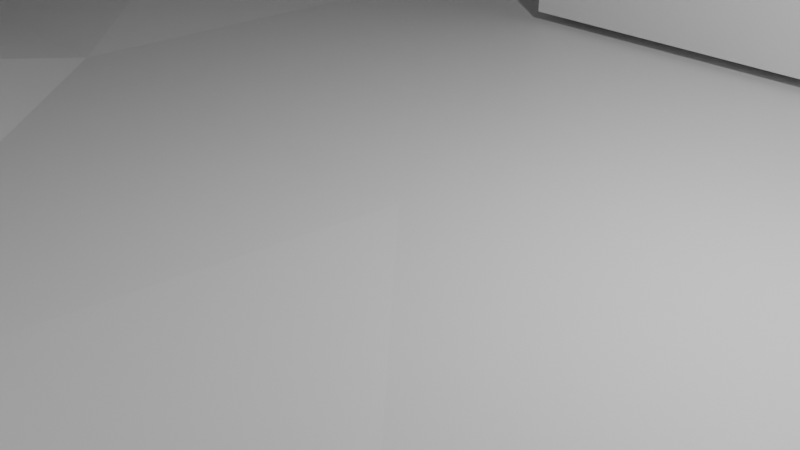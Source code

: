 # Source: castle.blend  (saved by Blender 3.5.10; exported with 4.5.12 LTS)
import bpy
from mathutils import Matrix  # noqa: F401  (used for matrix-valued properties, if any)

bpy.ops.wm.read_factory_settings(use_empty=True)
scene = bpy.context.scene
scene.name = 'Scene'

# ---- collections
col_collection = bpy.data.collections.new('Collection'); scene.collection.children.link(col_collection)

# ---- materials (node trees are filled in below, after node groups)
mat_material = bpy.data.materials.new('Material')
mat_material.alpha_threshold = 0.0
mat_material.use_transparent_shadow = False
mat_material.roughness = 0.5
mat_material.line_color = (0.0, 0.0, 0.0, 1.0)
mat_material_002 = bpy.data.materials.new('Material.002')
mat_material_002.alpha_threshold = 0.0
mat_material_002.use_transparent_shadow = False
mat_material_002.roughness = 0.5
mat_material_002.line_color = (0.0, 0.0, 0.0, 1.0)

# ---- material node trees
mat_material.use_nodes = True; mat_material.node_tree.nodes.clear()
_N = mat_material.node_tree.nodes; _L = mat_material.node_tree.links
n0 = _N.new('ShaderNodeOutputMaterial'); n0.name = 'Material Output'; n0.location = (300, 300)
n1 = _N.new('ShaderNodeBsdfPrincipled'); n1.name = 'Principled BSDF'; n1.location = (10, 300)
n1.distribution = 'GGX'
n1.subsurface_method = 'RANDOM_WALK_SKIN'
n1.inputs[3].default_value = 1.45
n1.inputs[27].default_value = (0.0, 0.0, 0.0, 1.0)
n1.inputs[28].default_value = 1.0
_L.new(n1.outputs[0], n0.inputs[0])
n0.is_active_output = True
mat_material_002.use_nodes = True; mat_material_002.node_tree.nodes.clear()
_N = mat_material_002.node_tree.nodes; _L = mat_material_002.node_tree.links
n0 = _N.new('ShaderNodeOutputMaterial'); n0.name = 'Material Output'; n0.location = (300, 300)
n1 = _N.new('ShaderNodeBsdfPrincipled'); n1.name = 'Principled BSDF'; n1.location = (10, 300)
n1.distribution = 'GGX'
n1.subsurface_method = 'RANDOM_WALK_SKIN'
n1.inputs[3].default_value = 1.45
n1.inputs[27].default_value = (0.0, 0.0, 0.0, 1.0)
n1.inputs[28].default_value = 1.0
_L.new(n1.outputs[0], n0.inputs[0])
n0.is_active_output = True

# ---- world
world_world = bpy.data.worlds.new('World'); scene.world = world_world
world_world.use_nodes = True; world_world.node_tree.nodes.clear()
_N = world_world.node_tree.nodes; _L = world_world.node_tree.links
n0 = _N.new('ShaderNodeOutputWorld'); n0.name = 'World Output'; n0.location = (300, 300)
n1 = _N.new('ShaderNodeBackground'); n1.name = 'Background'; n1.location = (10, 300)
n1.inputs[0].default_value = (0.05088, 0.05088, 0.05088, 1.0)
_L.new(n1.outputs[0], n0.inputs[0])
n0.is_active_output = True
world_world.color = (0.05088, 0.05088, 0.05088)
world_world.use_sun_shadow = False
world_world.sun_shadow_jitter_overblur = 0.0

# ---- cameras
cam_camera = bpy.data.cameras.new('Camera')
cam_camera.clip_end = 100.0
cam_camera.ortho_scale = 7.314

# ---- lights
light_light = bpy.data.lights.new('Light', 'POINT')
light_light.transmission_factor = 0.0
light_light.energy = 1000.0
light_light.shadow_soft_size = 0.1
light_light.shadow_maximum_resolution = 0.006
light_light.use_absolute_resolution = True

# ---- meshes
me_cube = bpy.data.meshes.new('Cube')
me_cube.from_pydata([(1.0, 1.0, 1.0), (1.0, 1.0, -1.0), (1.0, -1.0, 1.0), (1.0, -1.0, -1.0), (-1.0, 1.0, 1.0), (-1.0, 1.0, -1.0), (-1.0, -1.0, 1.0), (-1.0, -1.0, -1.0), (-1.0, -0.5769, 0.1927), (-1.0, -0.5769, -1.0), (-1.0, 0.5769, 0.1927), (-1.0, 0.5769, -1.0), (1.0, -0.5769, -1.0), (1.0, 0.5769, -1.0), (1.0, 0.5769, 0.1927), (1.0, -0.5769, 0.1927), (-1.0, -0.5767, 0.1927), (-1.0, 0.408, 0.5858), (-1.0, 0.533, 0.4066), (-1.0, 0.5769, 0.1953), (-1.0, 0.5767, 0.1927), (-1.0, 0.5659, 0.3031), (-1.0, 0.4797, 0.5021), (-1.0, -0.5769, 0.1953), (-1.0, -0.5659, 0.3031), (-1.0, -0.408, 0.5858), (-1.0, -0.4797, 0.5021), (-1.0, -0.533, 0.4066), (-1.0, -0.3205, 0.6544), (-1.0, -0.2208, 0.7054), (-1.0, 0.0, 0.7475), (-1.0, -0.1126, 0.7369), (-1.0, 0.3205, 0.6544), (-1.0, 0.2208, 0.7054), (-1.0, 0.1126, 0.7369), (1.0, -0.5767, 0.1927), (1.0, -0.5769, 0.1953), (1.0, -0.5659, 0.3031), (1.0, -0.533, 0.4066), (1.0, -0.4797, 0.5021), (1.0, 0.5767, 0.1927), (1.0, -0.408, 0.5858), (1.0, -0.3205, 0.6544), (1.0, -0.2208, 0.7054), (1.0, -0.1126, 0.7369), (1.0, 0.0, 0.7475), (1.0, 0.2208, 0.7054), (1.0, 0.1126, 0.7369), (1.0, 0.4797, 0.5021), (1.0, 0.408, 0.5858), (1.0, 0.5659, 0.3031), (1.0, 0.5769, 0.1953), (1.0, 0.533, 0.4066), (1.0, 0.3205, 0.6544)], [], [(0, 4, 6, 2), (3, 2, 6, 7), (16, 8, 9, 7, 6, 4, 5, 11, 10, 20, 19, 21, 18, 22, 17, 32, 33, 34, 30, 31, 29, 28, 25, 26, 27, 24, 23), (3, 7, 9, 12), (11, 5, 1, 13), (40, 14, 13, 1, 0, 2, 3, 12, 15, 35, 36, 37, 38, 39, 41, 42, 43, 44, 45, 47, 46, 53, 49, 48, 52, 50, 51), (5, 4, 0, 1), (20, 10, 14, 40), (15, 8, 16, 35), (12, 9, 8, 15), (10, 11, 13, 14), (40, 51, 19, 20), (23, 36, 35, 16), (24, 37, 36, 23), (27, 38, 37, 24), (26, 39, 38, 27), (25, 41, 39, 26), (28, 42, 41, 25), (29, 43, 42, 28), (31, 44, 43, 29), (30, 45, 44, 31), (34, 47, 45, 30), (33, 46, 47, 34), (32, 53, 46, 33), (17, 49, 53, 32), (17, 22, 48, 49), (22, 18, 52, 48), (18, 21, 50, 52), (21, 19, 51, 50)])
_uv = me_cube.uv_layers.new(name='UVMap')
_uv.uv.foreach_set('vector', [0.625, 0.5, 0.875, 0.5, 0.875, 0.75, 0.625, 0.75, 0.375, 0.75, 0.625, 0.75, 0.625, 1.0, 0.375, 1.0, 0.5241, 0.05292, 0.5241, 0.05288, 0.375, 0.05288, 0.375, 0.0, 0.625, 0.0, 0.625, 0.25, 0.375, 0.25, 0.375, 0.1971, 0.5241, 0.1971, 0.5241, 0.1971, 0.5244, 0.1971, 0.5379, 0.1957, 0.5508, 0.1916, 0.5628, 0.185, 0.5732, 0.176, 0.5818, 0.1651, 0.5882, 0.1526, 0.5921, 0.1391, 0.5934, 0.125, 0.5921, 0.1109, 0.5882, 0.0974, 0.5818, 0.08493, 0.5732, 0.07401, 0.5628, 0.06504, 0.5508, 0.05837, 0.5379, 0.05427, 0.5244, 0.05288, 0.375, 0.75, 0.125, 0.75, 0.125, 0.6971, 0.375, 0.6971, 0.125, 0.5529, 0.125, 0.5, 0.375, 0.5, 0.375, 0.5529, 0.5241, 0.5529, 0.5241, 0.5529, 0.375, 0.5529, 0.375, 0.5, 0.625, 0.5, 0.625, 0.75, 0.375, 0.75, 0.375, 0.6971, 0.5241, 0.6971, 0.5241, 0.6971, 0.5244, 0.6971, 0.5379, 0.6957, 0.5508, 0.6916, 0.5628, 0.685, 0.5732, 0.676, 0.5818, 0.6651, 0.5882, 0.6526, 0.5921, 0.6391, 0.5934, 0.625, 0.5921, 0.6109, 0.5882, 0.5974, 0.5818, 0.5849, 0.5732, 0.574, 0.5628, 0.565, 0.5508, 0.5584, 0.5379, 0.5543, 0.5244, 0.5529, 0.375, 0.25, 0.625, 0.25, 0.625, 0.5, 0.375, 0.5, 0.8183, 0.5001, 0.8183, 0.5, 0.6817, 0.5, 0.6817, 0.5001, 0.6817, 0.75, 0.8183, 0.75, 0.8183, 0.7499, 0.6817, 0.7499, 0.3757, 0.8067, 0.3757, 0.9433, 0.625, 0.9433, 0.625, 0.8067, 0.625, 0.3067, 0.3757, 0.3067, 0.3757, 0.4433, 0.625, 0.4433, 0.9992, 0.8866, 1.0, 0.8866, 1.0, 0.6134, 0.9992, 0.6134, 0.5, 0.6134, 0.5, 0.8866, 0.5008, 0.8866, 0.5008, 0.6134, 0.4688, 0.6134, 0.4688, 0.8866, 0.5, 0.8866, 0.5, 0.6134, 0.4375, 0.6134, 0.4375, 0.8866, 0.4688, 0.8866, 0.4688, 0.6134, 0.4062, 0.6134, 0.4062, 0.8866, 0.4375, 0.8866, 0.4375, 0.6134, 0.375, 0.6134, 0.375, 0.8866, 0.4062, 0.8866, 0.4062, 0.6134, 0.3438, 0.6134, 0.3438, 0.8866, 0.375, 0.8866, 0.375, 0.6134, 0.3125, 0.6134, 0.3125, 0.8866, 0.3438, 0.8866, 0.3438, 0.6134, 0.2812, 0.6134, 0.2812, 0.8866, 0.3125, 0.8866, 0.3125, 0.6134, 0.25, 0.6134, 0.25, 0.8866, 0.2812, 0.8866, 0.2812, 0.6134, 0.2188, 0.6134, 0.2188, 0.8866, 0.25, 0.8866, 0.25, 0.6134, 0.1875, 0.6134, 0.1875, 0.8866, 0.2188, 0.8866, 0.2188, 0.6134, 0.1562, 0.6134, 0.1562, 0.8866, 0.1875, 0.8866, 0.1875, 0.6134, 0.125, 0.6134, 0.125, 0.8866, 0.1562, 0.8866, 0.1562, 0.6134, 0.125, 0.6134, 0.09375, 0.6134, 0.09375, 0.8866, 0.125, 0.8866, 0.09375, 0.6134, 0.0625, 0.6134, 0.0625, 0.8866, 0.09375, 0.8866, 0.0625, 0.6134, 0.03125, 0.6134, 0.03125, 0.8866, 0.0625, 0.8866, 0.03125, 0.6134, 0.0, 0.6134, 0.0, 0.8866, 0.03125, 0.8866])
me_cube.materials.append(mat_material)
me_cube.use_mirror_vertex_groups = False
me_cube.update()
me_cube_003 = bpy.data.meshes.new('Cube.003')
me_cube_003.from_pydata([(1.0, 1.0, 0.7009), (1.0, 1.0, -1.465), (1.0, -1.0, 1.0), (1.0, -1.0, -1.0), (-1.0, 1.0, 1.0), (-1.0, 1.0, -1.0), (-1.0, -1.0, 1.0), (-1.0, -1.0, -1.0), (-1.0, 0.875, -1.0), (-1.0, 0.75, -1.0), (-1.0, 0.625, -1.022), (-1.0, 0.5, -1.066), (-1.0, 0.375, -1.066), (-1.0, 0.25, -1.022), (-1.0, 0.125, -1.0), (-1.0, 0.0, -1.0), (-1.0, -0.125, -1.0), (-1.0, -0.25, -1.0), (-1.0, -0.375, -1.0), (-1.0, -0.5, -1.0), (-1.0, -0.625, -1.0), (-1.0, -0.75, -1.0), (-1.0, -0.875, -1.0), (1.0, 0.875, 0.5658), (1.0, 0.75, 0.5658), (1.0, 0.625, 0.7009), (1.0, 0.5, 0.9491), (1.0, 0.375, 1.0), (1.0, 0.25, 1.0), (1.0, 0.125, 1.0), (1.0, 0.0, 1.0), (1.0, -0.125, 1.0), (1.0, -0.25, 1.0), (1.0, -0.375, 1.0), (1.0, -0.5, 0.9994), (1.0, -0.625, 0.98), (1.0, -0.75, 0.98), (1.0, -0.875, 0.9994), (-1.0, -0.875, 1.0), (-1.0, -0.75, 1.0), (-1.0, -0.625, 1.0), (-1.0, -0.5, 1.0), (-1.0, -0.375, 1.0), (-1.0, -0.25, 1.0), (-1.0, -0.125, 1.0), (-1.0, 0.0, 1.0), (-1.0, 0.125, 1.0), (-1.0, 0.25, 0.9995), (-1.0, 0.375, 0.9837), (-1.0, 0.5, 0.9837), (-1.0, 0.625, 0.9995), (-1.0, 0.75, 1.0), (-1.0, 0.875, 1.0), (1.0, -0.875, -1.027), (1.0, -0.75, -1.081), (1.0, -0.625, -1.081), (1.0, -0.5, -1.027), (1.0, -0.375, -1.0), (1.0, -0.25, -1.0), (1.0, -0.125, -1.0), (1.0, 0.0, -1.0), (1.0, 0.125, -1.0), (1.0, 0.25, -1.0), (1.0, 0.375, -1.0), (1.0, 0.5, -1.124), (1.0, 0.625, -1.465), (1.0, 0.75, -1.636), (1.0, 0.875, -1.636), (0.875, 1.0, -2.087), (0.75, 1.0, -2.381), (0.625, 1.0, -2.381), (0.5, 1.0, -2.087), (0.375, 1.0, -1.465), (0.25, 1.0, -1.021), (0.125, 1.0, -1.0), (0.0, 1.0, -1.0), (-0.125, 1.0, -1.0), (-0.25, 1.0, -1.0), (-0.375, 1.0, -1.0), (-0.5, 1.0, -1.0), (-0.625, 1.0, -1.0), (-0.75, 1.0, -1.0), (-0.875, 1.0, -1.0), (0.875, -1.0, 0.9321), (0.75, -1.0, 0.6011), (0.625, -1.0, 0.4211), (0.5, -1.0, 0.4211), (0.375, -1.0, 0.6011), (0.25, -1.0, 0.9321), (0.125, -1.0, 1.0), (0.0, -1.0, 1.0), (-0.125, -1.0, 1.0), (-0.25, -1.0, 1.0), (-0.375, -1.0, 1.0), (-0.5, -1.0, 1.0), (-0.625, -1.0, 1.0), (-0.75, -1.0, 1.0), (-0.875, -1.0, 1.0), (-0.875, -1.0, -1.0), (-0.75, -1.0, -1.0), (-0.625, -1.0, -1.0), (-0.5, -1.0, -1.0), (-0.375, -1.0, -1.0), (-0.25, -1.0, -1.0), (-0.125, -1.0, -1.0), (0.0, -1.0, -1.0), (0.125, -1.0, -1.0), (0.25, -1.0, -1.165), (0.375, -1.0, -1.62), (0.5, -1.0, -1.849), (0.625, -1.0, -1.849), (0.75, -1.0, -1.62), (0.875, -1.0, -1.165), (-0.875, 1.0, 1.0), (-0.75, 1.0, 1.0), (-0.625, 1.0, 1.0), (-0.5, 1.0, 1.0), (-0.375, 1.0, 1.0), (-0.25, 1.0, 1.0), (-0.125, 1.0, 1.0), (0.0, 1.0, 1.0), (0.125, 1.0, 1.0), (0.25, 1.0, 0.9996), (0.375, 1.0, 0.7009), (0.5, 1.0, 0.2026), (0.625, 1.0, -0.03398), (0.75, 1.0, -0.03398), (0.875, 1.0, 0.2026), (0.875, 0.875, -2.381), (0.75, 0.875, -2.751), (0.625, 0.875, -2.751), (0.5, 0.875, -2.381), (0.375, 0.875, -1.636), (0.25, 0.875, -1.061), (0.125, 0.875, -1.0), (0.0, 0.875, -1.0), (-0.125, 0.875, -1.0), (-0.25, 0.875, -1.0), (-0.375, 0.875, -1.022), (-0.5, 0.875, -1.066), (-0.625, 0.875, -1.066), (-0.75, 0.875, -1.022), (-0.875, 0.875, -1.0), (0.875, 0.75, -2.381), (0.75, 0.75, -2.751), (0.625, 0.75, -2.751), (0.5, 0.75, -2.381), (0.375, 0.75, -1.636), (0.25, 0.75, -1.061), (0.125, 0.75, -1.0), (0.0, 0.75, -1.0), (-0.125, 0.75, -1.0), (-0.25, 0.75, -1.134), (-0.375, 0.75, -1.504), (-0.5, 0.75, -1.689), (-0.625, 0.75, -1.689), (-0.75, 0.75, -1.504), (-0.875, 0.75, -1.134), (0.875, 0.625, -2.087), (0.75, 0.625, -2.381), (0.625, 0.625, -2.381), (0.5, 0.625, -2.087), (0.375, 0.625, -1.465), (0.25, 0.625, -1.021), (0.125, 0.625, -1.0), (0.0, 0.625, -1.0), (-0.125, 0.625, -1.022), (-0.25, 0.625, -1.504), (-0.375, 0.625, -2.178), (-0.5, 0.625, -2.497), (-0.625, 0.625, -2.497), (-0.75, 0.625, -2.178), (-0.875, 0.625, -1.504), (0.875, 0.5, -1.465), (0.75, 0.5, -1.636), (0.625, 0.5, -1.636), (0.5, 0.5, -1.465), (0.375, 0.5, -1.124), (0.25, 0.5, -1.0), (0.125, 0.5, -1.0), (0.0, 0.5, -1.0), (-0.125, 0.5, -1.066), (-0.25, 0.5, -1.689), (-0.375, 0.5, -2.497), (-0.5, 0.5, -2.897), (-0.625, 0.5, -2.897), (-0.75, 0.5, -2.497), (-0.875, 0.5, -1.689), (0.875, 0.375, -1.021), (0.75, 0.375, -1.061), (0.625, 0.375, -1.061), (0.5, 0.375, -1.021), (0.375, 0.375, -1.0), (0.25, 0.375, -1.0), (0.125, 0.375, -1.0), (0.0, 0.375, -1.0), (-0.125, 0.375, -1.066), (-0.25, 0.375, -1.689), (-0.375, 0.375, -2.497), (-0.5, 0.375, -2.897), (-0.625, 0.375, -2.897), (-0.75, 0.375, -2.497), (-0.875, 0.375, -1.689), (0.875, 0.25, -1.0), (0.75, 0.25, -1.0), (0.625, 0.25, -1.0), (0.5, 0.25, -1.0), (0.375, 0.25, -1.0), (0.25, 0.25, -1.0), (0.125, 0.25, -1.0), (0.0, 0.25, -1.0), (-0.125, 0.25, -1.022), (-0.25, 0.25, -1.504), (-0.375, 0.25, -2.178), (-0.5, 0.25, -2.497), (-0.625, 0.25, -2.497), (-0.75, 0.25, -2.178), (-0.875, 0.25, -1.504), (0.875, 0.125, -1.0), (0.75, 0.125, -1.0), (0.625, 0.125, -1.0), (0.5, 0.125, -1.0), (0.375, 0.125, -1.0), (0.25, 0.125, -1.0), (0.125, 0.125, -1.0), (0.0, 0.125, -1.0), (-0.125, 0.125, -1.0), (-0.25, 0.125, -1.134), (-0.375, 0.125, -1.504), (-0.5, 0.125, -1.689), (-0.625, 0.125, -1.689), (-0.75, 0.125, -1.504), (-0.875, 0.125, -1.134), (0.875, 0.0, -1.0), (0.75, 0.0, -1.0), (0.625, 0.0, -1.0), (0.5, 0.0, -1.0), (0.375, 0.0, -1.0), (0.25, 0.0, -1.0), (0.125, 0.0, -1.0), (0.0, 0.0, -1.0), (-0.125, 0.0, -1.017), (-0.25, 0.0, -1.051), (-0.375, 0.0, -1.073), (-0.5, 0.0, -1.083), (-0.625, 0.0, -1.066), (-0.75, 0.0, -1.022), (-0.875, 0.0, -1.0), (0.875, -0.125, -1.0), (0.75, -0.125, -1.0), (0.625, -0.125, -1.0), (0.5, -0.125, -1.0), (0.375, -0.125, -1.0), (0.25, -0.125, -1.0), (0.125, -0.125, -1.0), (0.0, -0.125, -1.103), (-0.125, -0.125, -1.388), (-0.25, -0.125, -1.53), (-0.375, -0.125, -1.53), (-0.5, -0.125, -1.388), (-0.625, -0.125, -1.103), (-0.75, -0.125, -1.0), (-0.875, -0.125, -1.0), (0.875, -0.25, -1.0), (0.75, -0.25, -1.027), (0.625, -0.25, -1.081), (0.5, -0.25, -1.081), (0.375, -0.25, -1.027), (0.25, -0.25, -1.0), (0.125, -0.25, -1.017), (0.0, -0.25, -1.388), (-0.125, -0.25, -1.906), (-0.25, -0.25, -2.151), (-0.375, -0.25, -2.151), (-0.5, -0.25, -1.906), (-0.625, -0.25, -1.388), (-0.75, -0.25, -1.017), (-0.875, -0.25, -1.0), (0.875, -0.375, -1.165), (0.75, -0.375, -1.62), (0.625, -0.375, -1.849), (0.5, -0.375, -1.849), (0.375, -0.375, -1.62), (0.25, -0.375, -1.165), (0.125, -0.375, -1.051), (0.0, -0.375, -1.53), (-0.125, -0.375, -2.151), (-0.25, -0.375, -2.459), (-0.375, -0.375, -2.459), (-0.5, -0.375, -2.151), (-0.625, -0.375, -1.53), (-0.75, -0.375, -1.051), (-0.875, -0.375, -1.0), (0.875, -0.5, -1.62), (0.75, -0.5, -2.45), (0.625, -0.5, -2.842), (0.5, -0.5, -2.842), (0.375, -0.5, -2.45), (0.25, -0.5, -1.62), (0.125, -0.5, -1.078), (0.0, -0.5, -1.53), (-0.125, -0.5, -2.151), (-0.25, -0.5, -2.459), (-0.375, -0.5, -2.459), (-0.5, -0.5, -2.151), (-0.625, -0.5, -1.53), (-0.75, -0.5, -1.051), (-0.875, -0.5, -1.0), (0.875, -0.625, -1.849), (0.75, -0.625, -2.842), (0.625, -0.625, -3.334), (0.5, -0.625, -3.334), (0.375, -0.625, -2.842), (0.25, -0.625, -1.849), (0.125, -0.625, -1.098), (0.0, -0.625, -1.388), (-0.125, -0.625, -1.906), (-0.25, -0.625, -2.151), (-0.375, -0.625, -2.151), (-0.5, -0.625, -1.906), (-0.625, -0.625, -1.388), (-0.75, -0.625, -1.017), (-0.875, -0.625, -1.0), (0.875, -0.75, -1.849), (0.75, -0.75, -2.842), (0.625, -0.75, -3.334), (0.5, -0.75, -3.334), (0.375, -0.75, -2.842), (0.25, -0.75, -1.849), (0.125, -0.75, -1.081), (0.0, -0.75, -1.103), (-0.125, -0.75, -1.388), (-0.25, -0.75, -1.53), (-0.375, -0.75, -1.53), (-0.5, -0.75, -1.388), (-0.625, -0.75, -1.103), (-0.75, -0.75, -1.0), (-0.875, -0.75, -1.0), (0.875, -0.875, -1.62), (0.75, -0.875, -2.45), (0.625, -0.875, -2.842), (0.5, -0.875, -2.842), (0.375, -0.875, -2.45), (0.25, -0.875, -1.62), (0.125, -0.875, -1.027), (0.0, -0.875, -1.0), (-0.125, -0.875, -1.017), (-0.25, -0.875, -1.051), (-0.375, -0.875, -1.051), (-0.5, -0.875, -1.017), (-0.625, -0.875, -1.0), (-0.75, -0.875, -1.0), (-0.875, -0.875, -1.0), (-0.875, 0.875, 1.0), (-0.75, 0.875, 0.9995), (-0.625, 0.875, 0.9837), (-0.5, 0.875, 0.9837), (-0.375, 0.875, 0.9995), (-0.25, 0.875, 1.0), (-0.125, 0.875, 1.0), (0.0, 0.875, 1.0), (0.125, 0.875, 1.0), (0.25, 0.875, 0.985), (0.375, 0.875, 0.5658), (0.5, 0.875, -0.03398), (0.625, 0.875, -0.3171), (0.75, 0.875, -0.3171), (0.875, 0.875, -0.03398), (-0.875, 0.75, 0.9448), (-0.75, 0.75, 0.6759), (-0.625, 0.75, 0.5297), (-0.5, 0.75, 0.5297), (-0.375, 0.75, 0.6759), (-0.25, 0.75, 0.9448), (-0.125, 0.75, 1.0), (0.0, 0.75, 1.0), (0.125, 0.75, 1.0), (0.25, 0.75, 0.985), (0.375, 0.75, 0.5658), (0.5, 0.75, -0.03398), (0.625, 0.75, -0.3171), (0.75, 0.75, -0.3171), (0.875, 0.75, -0.03398), (-0.875, 0.625, 0.6759), (-0.75, 0.625, 0.1362), (-0.625, 0.625, -0.1201), (-0.5, 0.625, -0.1201), (-0.375, 0.625, 0.1362), (-0.25, 0.625, 0.6759), (-0.125, 0.625, 0.9995), (0.0, 0.625, 1.0), (0.125, 0.625, 1.0), (0.25, 0.625, 0.9996), (0.375, 0.625, 0.7009), (0.5, 0.625, 0.2026), (0.625, 0.625, -0.03398), (0.75, 0.625, -0.03398), (0.875, 0.625, 0.2026), (-0.875, 0.5, 0.5297), (-0.75, 0.5, -0.1201), (-0.625, 0.5, -0.4269), (-0.5, 0.5, -0.4269), (-0.375, 0.5, -0.1201), (-0.25, 0.5, 0.5297), (-0.125, 0.5, 0.9837), (0.0, 0.5, 1.0), (0.125, 0.5, 1.0), (0.25, 0.5, 1.0), (0.375, 0.5, 0.9491), (0.5, 0.5, 0.7009), (0.625, 0.5, 0.5658), (0.75, 0.5, 0.5658), (0.875, 0.5, 0.7009), (-0.875, 0.375, 0.5297), (-0.75, 0.375, -0.1201), (-0.625, 0.375, -0.4269), (-0.5, 0.375, -0.4269), (-0.375, 0.375, -0.1201), (-0.25, 0.375, 0.5297), (-0.125, 0.375, 0.9837), (0.0, 0.375, 1.0), (0.125, 0.375, 1.0), (0.25, 0.375, 1.0), (0.375, 0.375, 1.0), (0.5, 0.375, 0.9996), (0.625, 0.375, 0.985), (0.75, 0.375, 0.985), (0.875, 0.375, 0.9996), (-0.875, 0.25, 0.6759), (-0.75, 0.25, 0.1362), (-0.625, 0.25, -0.1201), (-0.5, 0.25, -0.1201), (-0.375, 0.25, 0.1362), (-0.25, 0.25, 0.6759), (-0.125, 0.25, 0.9995), (0.0, 0.25, 1.0), (0.125, 0.25, 1.0), (0.25, 0.25, 1.0), (0.375, 0.25, 1.0), (0.5, 0.25, 1.0), (0.625, 0.25, 1.0), (0.75, 0.25, 1.0), (0.875, 0.25, 1.0), (-0.875, 0.125, 0.9448), (-0.75, 0.125, 0.6759), (-0.625, 0.125, 0.5297), (-0.5, 0.125, 0.5297), (-0.375, 0.125, 0.6759), (-0.25, 0.125, 0.9448), (-0.125, 0.125, 1.0), (0.0, 0.125, 1.0), (0.125, 0.125, 1.0), (0.25, 0.125, 1.0), (0.375, 0.125, 1.0), (0.5, 0.125, 1.0), (0.625, 0.125, 1.0), (0.75, 0.125, 1.0), (0.875, 0.125, 1.0), (-0.875, 0.0, 1.0), (-0.75, 0.0, 0.9995), (-0.625, 0.0, 0.9837), (-0.5, 0.0, 0.9833), (-0.375, 0.0, 0.987), (-0.25, 0.0, 0.9875), (-0.125, 0.0, 0.9996), (0.0, 0.0, 1.0), (0.125, 0.0, 1.0), (0.25, 0.0, 1.0), (0.375, 0.0, 1.0), (0.5, 0.0, 1.0), (0.625, 0.0, 1.0), (0.75, 0.0, 1.0), (0.875, 0.0, 1.0), (-0.875, -0.125, 1.0), (-0.75, -0.125, 1.0), (-0.625, -0.125, 0.9575), (-0.5, -0.125, 0.7507), (-0.375, -0.125, 0.6382), (-0.25, -0.125, 0.6382), (-0.125, -0.125, 0.7507), (0.0, -0.125, 0.9575), (0.125, -0.125, 1.0), (0.25, -0.125, 1.0), (0.375, -0.125, 1.0), (0.5, -0.125, 1.0), (0.625, -0.125, 1.0), (0.75, -0.125, 1.0), (0.875, -0.125, 1.0), (-0.875, -0.25, 1.0), (-0.75, -0.25, 0.9996), (-0.625, -0.25, 0.7507), (-0.5, -0.25, 0.3355), (-0.375, -0.25, 0.1384), (-0.25, -0.25, 0.1384), (-0.125, -0.25, 0.3355), (0.0, -0.25, 0.7507), (0.125, -0.25, 0.9996), (0.25, -0.25, 1.0), (0.375, -0.25, 0.9994), (0.5, -0.25, 0.98), (0.625, -0.25, 0.98), (0.75, -0.25, 0.9994), (0.875, -0.25, 1.0), (-0.875, -0.375, 1.0), (-0.75, -0.375, 0.9875), (-0.625, -0.375, 0.6382), (-0.5, -0.375, 0.1384), (-0.375, -0.375, -0.09758), (-0.25, -0.375, -0.09758), (-0.125, -0.375, 0.1384), (0.0, -0.375, 0.6382), (0.125, -0.375, 0.9875), (0.25, -0.375, 0.9321), (0.375, -0.375, 0.6011), (0.5, -0.375, 0.4211), (0.625, -0.375, 0.4211), (0.75, -0.375, 0.6011), (0.875, -0.375, 0.9321), (-0.875, -0.5, 1.0), (-0.75, -0.5, 0.9875), (-0.625, -0.5, 0.6382), (-0.5, -0.5, 0.1384), (-0.375, -0.5, -0.09758), (-0.25, -0.5, -0.09758), (-0.125, -0.5, 0.1384), (0.0, -0.5, 0.6382), (0.125, -0.5, 0.9869), (0.25, -0.5, 0.6011), (0.375, -0.5, -0.06318), (0.5, -0.5, -0.3786), (0.625, -0.5, -0.3786), (0.75, -0.5, -0.06318), (0.875, -0.5, 0.6011), (-0.875, -0.625, 1.0), (-0.75, -0.625, 0.9996), (-0.625, -0.625, 0.7507), (-0.5, -0.625, 0.3355), (-0.375, -0.625, 0.1384), (-0.25, -0.625, 0.1384), (-0.125, -0.625, 0.3355), (0.0, -0.625, 0.7507), (0.125, -0.625, 0.9795), (0.25, -0.625, 0.4211), (0.375, -0.625, -0.3786), (0.5, -0.625, -0.7561), (0.625, -0.625, -0.7561), (0.75, -0.625, -0.3786), (0.875, -0.625, 0.4211), (-0.875, -0.75, 1.0), (-0.75, -0.75, 1.0), (-0.625, -0.75, 0.9575), (-0.5, -0.75, 0.7507), (-0.375, -0.75, 0.6382), (-0.25, -0.75, 0.6382), (-0.125, -0.75, 0.7507), (0.0, -0.75, 0.9575), (0.125, -0.75, 0.98), (0.25, -0.75, 0.4211), (0.375, -0.75, -0.3786), (0.5, -0.75, -0.7561), (0.625, -0.75, -0.7561), (0.75, -0.75, -0.3786), (0.875, -0.75, 0.4211), (-0.875, -0.875, 1.0), (-0.75, -0.875, 1.0), (-0.625, -0.875, 1.0), (-0.5, -0.875, 0.9996), (-0.375, -0.875, 0.9875), (-0.25, -0.875, 0.9875), (-0.125, -0.875, 0.9996), (0.0, -0.875, 1.0), (0.125, -0.875, 0.9994), (0.25, -0.875, 0.6011), (0.375, -0.875, -0.06318), (0.5, -0.875, -0.3786), (0.625, -0.875, -0.3786), (0.75, -0.875, -0.06318), (0.875, -0.875, 0.6011)], [], [(563, 38, 6, 97), (98, 97, 6, 7), (8, 52, 4, 5), (338, 53, 3, 112), (53, 37, 2, 3), (68, 127, 0, 1), (1, 0, 23, 67), (67, 23, 24, 66), (66, 24, 25, 65), (65, 25, 26, 64), (64, 26, 27, 63), (63, 27, 28, 62), (62, 28, 29, 61), (61, 29, 30, 60), (60, 30, 31, 59), (59, 31, 32, 58), (58, 32, 33, 57), (57, 33, 34, 56), (56, 34, 35, 55), (55, 35, 36, 54), (54, 36, 37, 53), (68, 1, 67, 128), (128, 67, 66, 143), (143, 66, 65, 158), (158, 65, 64, 173), (173, 64, 63, 188), (188, 63, 62, 203), (203, 62, 61, 218), (218, 61, 60, 233), (233, 60, 59, 248), (248, 59, 58, 263), (263, 58, 57, 278), (278, 57, 56, 293), (293, 56, 55, 308), (308, 55, 54, 323), (323, 54, 53, 338), (7, 6, 38, 22), (22, 38, 39, 21), (21, 39, 40, 20), (20, 40, 41, 19), (19, 41, 42, 18), (18, 42, 43, 17), (17, 43, 44, 16), (16, 44, 45, 15), (15, 45, 46, 14), (14, 46, 47, 13), (13, 47, 48, 12), (12, 48, 49, 11), (11, 49, 50, 10), (10, 50, 51, 9), (9, 51, 52, 8), (113, 4, 52, 353), (353, 52, 51, 368), (368, 51, 50, 383), (383, 50, 49, 398), (398, 49, 48, 413), (413, 48, 47, 428), (428, 47, 46, 443), (443, 46, 45, 458), (458, 45, 44, 473), (473, 44, 43, 488), (488, 43, 42, 503), (503, 42, 41, 518), (518, 41, 40, 533), (533, 40, 39, 548), (548, 39, 38, 563), (36, 562, 577, 37), (562, 561, 576, 577), (561, 560, 575, 576), (560, 559, 574, 575), (559, 558, 573, 574), (558, 557, 572, 573), (557, 556, 571, 572), (556, 555, 570, 571), (555, 554, 569, 570), (554, 553, 568, 569), (553, 552, 567, 568), (552, 551, 566, 567), (551, 550, 565, 566), (550, 549, 564, 565), (549, 548, 563, 564), (35, 547, 562, 36), (547, 546, 561, 562), (546, 545, 560, 561), (545, 544, 559, 560), (544, 543, 558, 559), (543, 542, 557, 558), (542, 541, 556, 557), (541, 540, 555, 556), (540, 539, 554, 555), (539, 538, 553, 554), (538, 537, 552, 553), (537, 536, 551, 552), (536, 535, 550, 551), (535, 534, 549, 550), (534, 533, 548, 549), (34, 532, 547, 35), (532, 531, 546, 547), (531, 530, 545, 546), (530, 529, 544, 545), (529, 528, 543, 544), (528, 527, 542, 543), (527, 526, 541, 542), (526, 525, 540, 541), (525, 524, 539, 540), (524, 523, 538, 539), (523, 522, 537, 538), (522, 521, 536, 537), (521, 520, 535, 536), (520, 519, 534, 535), (519, 518, 533, 534), (33, 517, 532, 34), (517, 516, 531, 532), (516, 515, 530, 531), (515, 514, 529, 530), (514, 513, 528, 529), (513, 512, 527, 528), (512, 511, 526, 527), (511, 510, 525, 526), (510, 509, 524, 525), (509, 508, 523, 524), (508, 507, 522, 523), (507, 506, 521, 522), (506, 505, 520, 521), (505, 504, 519, 520), (504, 503, 518, 519), (32, 502, 517, 33), (502, 501, 516, 517), (501, 500, 515, 516), (500, 499, 514, 515), (499, 498, 513, 514), (498, 497, 512, 513), (497, 496, 511, 512), (496, 495, 510, 511), (495, 494, 509, 510), (494, 493, 508, 509), (493, 492, 507, 508), (492, 491, 506, 507), (491, 490, 505, 506), (490, 489, 504, 505), (489, 488, 503, 504), (31, 487, 502, 32), (487, 486, 501, 502), (486, 485, 500, 501), (485, 484, 499, 500), (484, 483, 498, 499), (483, 482, 497, 498), (482, 481, 496, 497), (481, 480, 495, 496), (480, 479, 494, 495), (479, 478, 493, 494), (478, 477, 492, 493), (477, 476, 491, 492), (476, 475, 490, 491), (475, 474, 489, 490), (474, 473, 488, 489), (30, 472, 487, 31), (472, 471, 486, 487), (471, 470, 485, 486), (470, 469, 484, 485), (469, 468, 483, 484), (468, 467, 482, 483), (467, 466, 481, 482), (466, 465, 480, 481), (465, 464, 479, 480), (464, 463, 478, 479), (463, 462, 477, 478), (462, 461, 476, 477), (461, 460, 475, 476), (460, 459, 474, 475), (459, 458, 473, 474), (29, 457, 472, 30), (457, 456, 471, 472), (456, 455, 470, 471), (455, 454, 469, 470), (454, 453, 468, 469), (453, 452, 467, 468), (452, 451, 466, 467), (451, 450, 465, 466), (450, 449, 464, 465), (449, 448, 463, 464), (448, 447, 462, 463), (447, 446, 461, 462), (446, 445, 460, 461), (445, 444, 459, 460), (444, 443, 458, 459), (28, 442, 457, 29), (442, 441, 456, 457), (441, 440, 455, 456), (440, 439, 454, 455), (439, 438, 453, 454), (438, 437, 452, 453), (437, 436, 451, 452), (436, 435, 450, 451), (435, 434, 449, 450), (434, 433, 448, 449), (433, 432, 447, 448), (432, 431, 446, 447), (431, 430, 445, 446), (430, 429, 444, 445), (429, 428, 443, 444), (27, 427, 442, 28), (427, 426, 441, 442), (426, 425, 440, 441), (425, 424, 439, 440), (424, 423, 438, 439), (423, 422, 437, 438), (422, 421, 436, 437), (421, 420, 435, 436), (420, 419, 434, 435), (419, 418, 433, 434), (418, 417, 432, 433), (417, 416, 431, 432), (416, 415, 430, 431), (415, 414, 429, 430), (414, 413, 428, 429), (26, 412, 427, 27), (412, 411, 426, 427), (411, 410, 425, 426), (410, 409, 424, 425), (409, 408, 423, 424), (408, 407, 422, 423), (407, 406, 421, 422), (406, 405, 420, 421), (405, 404, 419, 420), (404, 403, 418, 419), (403, 402, 417, 418), (402, 401, 416, 417), (401, 400, 415, 416), (400, 399, 414, 415), (399, 398, 413, 414), (25, 397, 412, 26), (397, 396, 411, 412), (396, 395, 410, 411), (395, 394, 409, 410), (394, 393, 408, 409), (393, 392, 407, 408), (392, 391, 406, 407), (391, 390, 405, 406), (390, 389, 404, 405), (389, 388, 403, 404), (388, 387, 402, 403), (387, 386, 401, 402), (386, 385, 400, 401), (385, 384, 399, 400), (384, 383, 398, 399), (24, 382, 397, 25), (382, 381, 396, 397), (381, 380, 395, 396), (380, 379, 394, 395), (379, 378, 393, 394), (378, 377, 392, 393), (377, 376, 391, 392), (376, 375, 390, 391), (375, 374, 389, 390), (374, 373, 388, 389), (373, 372, 387, 388), (372, 371, 386, 387), (371, 370, 385, 386), (370, 369, 384, 385), (369, 368, 383, 384), (23, 367, 382, 24), (367, 366, 381, 382), (366, 365, 380, 381), (365, 364, 379, 380), (364, 363, 378, 379), (363, 362, 377, 378), (362, 361, 376, 377), (361, 360, 375, 376), (360, 359, 374, 375), (359, 358, 373, 374), (358, 357, 372, 373), (357, 356, 371, 372), (356, 355, 370, 371), (355, 354, 369, 370), (354, 353, 368, 369), (0, 127, 367, 23), (127, 126, 366, 367), (126, 125, 365, 366), (125, 124, 364, 365), (124, 123, 363, 364), (123, 122, 362, 363), (122, 121, 361, 362), (121, 120, 360, 361), (120, 119, 359, 360), (119, 118, 358, 359), (118, 117, 357, 358), (117, 116, 356, 357), (116, 115, 355, 356), (115, 114, 354, 355), (114, 113, 353, 354), (21, 337, 352, 22), (337, 336, 351, 352), (336, 335, 350, 351), (335, 334, 349, 350), (334, 333, 348, 349), (333, 332, 347, 348), (332, 331, 346, 347), (331, 330, 345, 346), (330, 329, 344, 345), (329, 328, 343, 344), (328, 327, 342, 343), (327, 326, 341, 342), (326, 325, 340, 341), (325, 324, 339, 340), (324, 323, 338, 339), (20, 322, 337, 21), (322, 321, 336, 337), (321, 320, 335, 336), (320, 319, 334, 335), (319, 318, 333, 334), (318, 317, 332, 333), (317, 316, 331, 332), (316, 315, 330, 331), (315, 314, 329, 330), (314, 313, 328, 329), (313, 312, 327, 328), (312, 311, 326, 327), (311, 310, 325, 326), (310, 309, 324, 325), (309, 308, 323, 324), (19, 307, 322, 20), (307, 306, 321, 322), (306, 305, 320, 321), (305, 304, 319, 320), (304, 303, 318, 319), (303, 302, 317, 318), (302, 301, 316, 317), (301, 300, 315, 316), (300, 299, 314, 315), (299, 298, 313, 314), (298, 297, 312, 313), (297, 296, 311, 312), (296, 295, 310, 311), (295, 294, 309, 310), (294, 293, 308, 309), (18, 292, 307, 19), (292, 291, 306, 307), (291, 290, 305, 306), (290, 289, 304, 305), (289, 288, 303, 304), (288, 287, 302, 303), (287, 286, 301, 302), (286, 285, 300, 301), (285, 284, 299, 300), (284, 283, 298, 299), (283, 282, 297, 298), (282, 281, 296, 297), (281, 280, 295, 296), (280, 279, 294, 295), (279, 278, 293, 294), (17, 277, 292, 18), (277, 276, 291, 292), (276, 275, 290, 291), (275, 274, 289, 290), (274, 273, 288, 289), (273, 272, 287, 288), (272, 271, 286, 287), (271, 270, 285, 286), (270, 269, 284, 285), (269, 268, 283, 284), (268, 267, 282, 283), (267, 266, 281, 282), (266, 265, 280, 281), (265, 264, 279, 280), (264, 263, 278, 279), (16, 262, 277, 17), (262, 261, 276, 277), (261, 260, 275, 276), (260, 259, 274, 275), (259, 258, 273, 274), (258, 257, 272, 273), (257, 256, 271, 272), (256, 255, 270, 271), (255, 254, 269, 270), (254, 253, 268, 269), (253, 252, 267, 268), (252, 251, 266, 267), (251, 250, 265, 266), (250, 249, 264, 265), (249, 248, 263, 264), (15, 247, 262, 16), (247, 246, 261, 262), (246, 245, 260, 261), (245, 244, 259, 260), (244, 243, 258, 259), (243, 242, 257, 258), (242, 241, 256, 257), (241, 240, 255, 256), (240, 239, 254, 255), (239, 238, 253, 254), (238, 237, 252, 253), (237, 236, 251, 252), (236, 235, 250, 251), (235, 234, 249, 250), (234, 233, 248, 249), (14, 232, 247, 15), (232, 231, 246, 247), (231, 230, 245, 246), (230, 229, 244, 245), (229, 228, 243, 244), (228, 227, 242, 243), (227, 226, 241, 242), (226, 225, 240, 241), (225, 224, 239, 240), (224, 223, 238, 239), (223, 222, 237, 238), (222, 221, 236, 237), (221, 220, 235, 236), (220, 219, 234, 235), (219, 218, 233, 234), (13, 217, 232, 14), (217, 216, 231, 232), (216, 215, 230, 231), (215, 214, 229, 230), (214, 213, 228, 229), (213, 212, 227, 228), (212, 211, 226, 227), (211, 210, 225, 226), (210, 209, 224, 225), (209, 208, 223, 224), (208, 207, 222, 223), (207, 206, 221, 222), (206, 205, 220, 221), (205, 204, 219, 220), (204, 203, 218, 219), (12, 202, 217, 13), (202, 201, 216, 217), (201, 200, 215, 216), (200, 199, 214, 215), (199, 198, 213, 214), (198, 197, 212, 213), (197, 196, 211, 212), (196, 195, 210, 211), (195, 194, 209, 210), (194, 193, 208, 209), (193, 192, 207, 208), (192, 191, 206, 207), (191, 190, 205, 206), (190, 189, 204, 205), (189, 188, 203, 204), (11, 187, 202, 12), (187, 186, 201, 202), (186, 185, 200, 201), (185, 184, 199, 200), (184, 183, 198, 199), (183, 182, 197, 198), (182, 181, 196, 197), (181, 180, 195, 196), (180, 179, 194, 195), (179, 178, 193, 194), (178, 177, 192, 193), (177, 176, 191, 192), (176, 175, 190, 191), (175, 174, 189, 190), (174, 173, 188, 189), (10, 172, 187, 11), (172, 171, 186, 187), (171, 170, 185, 186), (170, 169, 184, 185), (169, 168, 183, 184), (168, 167, 182, 183), (167, 166, 181, 182), (166, 165, 180, 181), (165, 164, 179, 180), (164, 163, 178, 179), (163, 162, 177, 178), (162, 161, 176, 177), (161, 160, 175, 176), (160, 159, 174, 175), (159, 158, 173, 174), (9, 157, 172, 10), (157, 156, 171, 172), (156, 155, 170, 171), (155, 154, 169, 170), (154, 153, 168, 169), (153, 152, 167, 168), (152, 151, 166, 167), (151, 150, 165, 166), (150, 149, 164, 165), (149, 148, 163, 164), (148, 147, 162, 163), (147, 146, 161, 162), (146, 145, 160, 161), (145, 144, 159, 160), (144, 143, 158, 159), (8, 142, 157, 9), (142, 141, 156, 157), (141, 140, 155, 156), (140, 139, 154, 155), (139, 138, 153, 154), (138, 137, 152, 153), (137, 136, 151, 152), (136, 135, 150, 151), (135, 134, 149, 150), (134, 133, 148, 149), (133, 132, 147, 148), (132, 131, 146, 147), (131, 130, 145, 146), (130, 129, 144, 145), (129, 128, 143, 144), (5, 82, 142, 8), (82, 81, 141, 142), (81, 80, 140, 141), (80, 79, 139, 140), (79, 78, 138, 139), (78, 77, 137, 138), (77, 76, 136, 137), (76, 75, 135, 136), (75, 74, 134, 135), (74, 73, 133, 134), (73, 72, 132, 133), (72, 71, 131, 132), (71, 70, 130, 131), (70, 69, 129, 130), (69, 68, 128, 129), (5, 4, 113, 82), (82, 113, 114, 81), (81, 114, 115, 80), (80, 115, 116, 79), (79, 116, 117, 78), (78, 117, 118, 77), (77, 118, 119, 76), (76, 119, 120, 75), (75, 120, 121, 74), (74, 121, 122, 73), (73, 122, 123, 72), (72, 123, 124, 71), (71, 124, 125, 70), (70, 125, 126, 69), (69, 126, 127, 68), (22, 352, 98, 7), (352, 351, 99, 98), (351, 350, 100, 99), (350, 349, 101, 100), (349, 348, 102, 101), (348, 347, 103, 102), (347, 346, 104, 103), (346, 345, 105, 104), (345, 344, 106, 105), (344, 343, 107, 106), (343, 342, 108, 107), (342, 341, 109, 108), (341, 340, 110, 109), (340, 339, 111, 110), (339, 338, 112, 111), (3, 2, 83, 112), (112, 83, 84, 111), (111, 84, 85, 110), (110, 85, 86, 109), (109, 86, 87, 108), (108, 87, 88, 107), (107, 88, 89, 106), (106, 89, 90, 105), (105, 90, 91, 104), (104, 91, 92, 103), (103, 92, 93, 102), (102, 93, 94, 101), (101, 94, 95, 100), (100, 95, 96, 99), (99, 96, 97, 98), (37, 577, 83, 2), (577, 576, 84, 83), (576, 575, 85, 84), (575, 574, 86, 85), (574, 573, 87, 86), (573, 572, 88, 87), (572, 571, 89, 88), (571, 570, 90, 89), (570, 569, 91, 90), (569, 568, 92, 91), (568, 567, 93, 92), (567, 566, 94, 93), (566, 565, 95, 94), (565, 564, 96, 95), (564, 563, 97, 96)])
_uv = me_cube_003.uv_layers.new(name='UVMap')
_uv.uv.foreach_set('vector', [0.8594, 0.7344, 0.875, 0.7344, 0.875, 0.75, 0.8594, 0.75, 0.375, 0.9844, 0.625, 0.9844, 0.625, 1.0, 0.375, 1.0, 0.375, 0.2344, 0.625, 0.2344, 0.625, 0.25, 0.375, 0.25, 0.3594, 0.7344, 0.375, 0.7344, 0.375, 0.75, 0.3594, 0.75, 0.375, 0.7344, 0.625, 0.7344, 0.625, 0.75, 0.375, 0.75, 0.375, 0.4844, 0.625, 0.4844, 0.625, 0.5, 0.375, 0.5, 0.375, 0.5, 0.625, 0.5, 0.625, 0.5156, 0.375, 0.5156, 0.375, 0.5156, 0.625, 0.5156, 0.625, 0.5312, 0.375, 0.5312, 0.375, 0.5312, 0.625, 0.5312, 0.625, 0.5469, 0.375, 0.5469, 0.375, 0.5469, 0.625, 0.5469, 0.625, 0.5625, 0.375, 0.5625, 0.375, 0.5625, 0.625, 0.5625, 0.625, 0.5781, 0.375, 0.5781, 0.375, 0.5781, 0.625, 0.5781, 0.625, 0.5938, 0.375, 0.5938, 0.375, 0.5938, 0.625, 0.5938, 0.625, 0.6094, 0.375, 0.6094, 0.375, 0.6094, 0.625, 0.6094, 0.625, 0.625, 0.375, 0.625, 0.375, 0.625, 0.625, 0.625, 0.625, 0.6406, 0.375, 0.6406, 0.375, 0.6406, 0.625, 0.6406, 0.625, 0.6562, 0.375, 0.6563, 0.375, 0.6563, 0.625, 0.6562, 0.625, 0.6719, 0.375, 0.6719, 0.375, 0.6719, 0.625, 0.6719, 0.625, 0.6875, 0.375, 0.6875, 0.375, 0.6875, 0.625, 0.6875, 0.625, 0.7031, 0.375, 0.7031, 0.375, 0.7031, 0.625, 0.7031, 0.625, 0.7188, 0.375, 0.7188, 0.375, 0.7188, 0.625, 0.7188, 0.625, 0.7344, 0.375, 0.7344, 0.3594, 0.5, 0.375, 0.5, 0.375, 0.5156, 0.3594, 0.5156, 0.3594, 0.5156, 0.375, 0.5156, 0.375, 0.5312, 0.3594, 0.5312, 0.3594, 0.5312, 0.375, 0.5312, 0.375, 0.5469, 0.3594, 0.5469, 0.3594, 0.5469, 0.375, 0.5469, 0.375, 0.5625, 0.3594, 0.5625, 0.3594, 0.5625, 0.375, 0.5625, 0.375, 0.5781, 0.3594, 0.5781, 0.3594, 0.5781, 0.375, 0.5781, 0.375, 0.5938, 0.3594, 0.5938, 0.3594, 0.5938, 0.375, 0.5938, 0.375, 0.6094, 0.3594, 0.6094, 0.3594, 0.6094, 0.375, 0.6094, 0.375, 0.625, 0.3594, 0.625, 0.3594, 0.625, 0.375, 0.625, 0.375, 0.6406, 0.3594, 0.6406, 0.3594, 0.6406, 0.375, 0.6406, 0.375, 0.6563, 0.3594, 0.6563, 0.3594, 0.6563, 0.375, 0.6563, 0.375, 0.6719, 0.3594, 0.6719, 0.3594, 0.6719, 0.375, 0.6719, 0.375, 0.6875, 0.3594, 0.6875, 0.3594, 0.6875, 0.375, 0.6875, 0.375, 0.7031, 0.3594, 0.7031, 0.3594, 0.7031, 0.375, 0.7031, 0.375, 0.7188, 0.3594, 0.7188, 0.3594, 0.7188, 0.375, 0.7188, 0.375, 0.7344, 0.3594, 0.7344, 0.375, 0.0, 0.625, 0.0, 0.625, 0.01562, 0.375, 0.01562, 0.375, 0.01562, 0.625, 0.01562, 0.625, 0.03125, 0.375, 0.03125, 0.375, 0.03125, 0.625, 0.03125, 0.625, 0.04688, 0.375, 0.04688, 0.375, 0.04688, 0.625, 0.04688, 0.625, 0.0625, 0.375, 0.0625, 0.375, 0.0625, 0.625, 0.0625, 0.625, 0.07812, 0.375, 0.07812, 0.375, 0.07812, 0.625, 0.07812, 0.625, 0.09375, 0.375, 0.09375, 0.375, 0.09375, 0.625, 0.09375, 0.625, 0.1094, 0.375, 0.1094, 0.375, 0.1094, 0.625, 0.1094, 0.625, 0.125, 0.375, 0.125, 0.375, 0.125, 0.625, 0.125, 0.625, 0.1406, 0.375, 0.1406, 0.375, 0.1406, 0.625, 0.1406, 0.625, 0.1562, 0.375, 0.1562, 0.375, 0.1562, 0.625, 0.1562, 0.625, 0.1719, 0.375, 0.1719, 0.375, 0.1719, 0.625, 0.1719, 0.625, 0.1875, 0.375, 0.1875, 0.375, 0.1875, 0.625, 0.1875, 0.625, 0.2031, 0.375, 0.2031, 0.375, 0.2031, 0.625, 0.2031, 0.625, 0.2188, 0.375, 0.2188, 0.375, 0.2188, 0.625, 0.2188, 0.625, 0.2344, 0.375, 0.2344, 0.8594, 0.5, 0.875, 0.5, 0.875, 0.5156, 0.8594, 0.5156, 0.8594, 0.5156, 0.875, 0.5156, 0.875, 0.5312, 0.8594, 0.5312, 0.8594, 0.5312, 0.875, 0.5312, 0.875, 0.5469, 0.8594, 0.5469, 0.8594, 0.5469, 0.875, 0.5469, 0.875, 0.5625, 0.8594, 0.5625, 0.8594, 0.5625, 0.875, 0.5625, 0.875, 0.5781, 0.8594, 0.5781, 0.8594, 0.5781, 0.875, 0.5781, 0.875, 0.5938, 0.8594, 0.5938, 0.8594, 0.5938, 0.875, 0.5938, 0.875, 0.6094, 0.8594, 0.6094, 0.8594, 0.6094, 0.875, 0.6094, 0.875, 0.625, 0.8594, 0.625, 0.8594, 0.625, 0.875, 0.625, 0.875, 0.6406, 0.8594, 0.6406, 0.8594, 0.6406, 0.875, 0.6406, 0.875, 0.6563, 0.8594, 0.6563, 0.8594, 0.6563, 0.875, 0.6563, 0.875, 0.6719, 0.8594, 0.6719, 0.8594, 0.6719, 0.875, 0.6719, 0.875, 0.6875, 0.8594, 0.6875, 0.8594, 0.6875, 0.875, 0.6875, 0.875, 0.7031, 0.8594, 0.7031, 0.8594, 0.7031, 0.875, 0.7031, 0.875, 0.7188, 0.8594, 0.7188, 0.8594, 0.7188, 0.875, 0.7188, 0.875, 0.7344, 0.8594, 0.7344, 0.625, 0.7188, 0.6406, 0.7188, 0.6406, 0.7344, 0.625, 0.7344, 0.6406, 0.7188, 0.6562, 0.7188, 0.6562, 0.7344, 0.6406, 0.7344, 0.6562, 0.7188, 0.6719, 0.7188, 0.6719, 0.7344, 0.6562, 0.7344, 0.6719, 0.7188, 0.6875, 0.7188, 0.6875, 0.7344, 0.6719, 0.7344, 0.6875, 0.7188, 0.7031, 0.7188, 0.7031, 0.7344, 0.6875, 0.7344, 0.7031, 0.7188, 0.7188, 0.7188, 0.7188, 0.7344, 0.7031, 0.7344, 0.7188, 0.7188, 0.7344, 0.7187, 0.7344, 0.7344, 0.7188, 0.7344, 0.7344, 0.7187, 0.75, 0.7187, 0.75, 0.7344, 0.7344, 0.7344, 0.75, 0.7187, 0.7656, 0.7187, 0.7656, 0.7344, 0.75, 0.7344, 0.7656, 0.7187, 0.7812, 0.7188, 0.7812, 0.7344, 0.7656, 0.7344, 0.7812, 0.7188, 0.7969, 0.7188, 0.7969, 0.7344, 0.7812, 0.7344, 0.7969, 0.7188, 0.8125, 0.7188, 0.8125, 0.7344, 0.7969, 0.7344, 0.8125, 0.7188, 0.8281, 0.7188, 0.8281, 0.7344, 0.8125, 0.7344, 0.8281, 0.7188, 0.8438, 0.7188, 0.8438, 0.7344, 0.8281, 0.7344, 0.8438, 0.7188, 0.8594, 0.7188, 0.8594, 0.7344, 0.8438, 0.7344, 0.625, 0.7031, 0.6406, 0.7031, 0.6406, 0.7188, 0.625, 0.7188, 0.6406, 0.7031, 0.6562, 0.7031, 0.6562, 0.7188, 0.6406, 0.7188, 0.6562, 0.7031, 0.6719, 0.7031, 0.6719, 0.7188, 0.6562, 0.7188, 0.6719, 0.7031, 0.6875, 0.7031, 0.6875, 0.7188, 0.6719, 0.7188, 0.6875, 0.7031, 0.7031, 0.7031, 0.7031, 0.7188, 0.6875, 0.7188, 0.7031, 0.7031, 0.7188, 0.7031, 0.7188, 0.7188, 0.7031, 0.7188, 0.7188, 0.7031, 0.7344, 0.7031, 0.7344, 0.7187, 0.7188, 0.7188, 0.7344, 0.7031, 0.75, 0.7031, 0.75, 0.7187, 0.7344, 0.7187, 0.75, 0.7031, 0.7656, 0.7031, 0.7656, 0.7187, 0.75, 0.7187, 0.7656, 0.7031, 0.7812, 0.7031, 0.7812, 0.7188, 0.7656, 0.7187, 0.7812, 0.7031, 0.7969, 0.7031, 0.7969, 0.7188, 0.7812, 0.7188, 0.7969, 0.7031, 0.8125, 0.7031, 0.8125, 0.7188, 0.7969, 0.7188, 0.8125, 0.7031, 0.8281, 0.7031, 0.8281, 0.7188, 0.8125, 0.7188, 0.8281, 0.7031, 0.8438, 0.7031, 0.8438, 0.7188, 0.8281, 0.7188, 0.8438, 0.7031, 0.8594, 0.7031, 0.8594, 0.7188, 0.8438, 0.7188, 0.625, 0.6875, 0.6406, 0.6875, 0.6406, 0.7031, 0.625, 0.7031, 0.6406, 0.6875, 0.6562, 0.6875, 0.6562, 0.7031, 0.6406, 0.7031, 0.6562, 0.6875, 0.6719, 0.6875, 0.6719, 0.7031, 0.6562, 0.7031, 0.6719, 0.6875, 0.6875, 0.6875, 0.6875, 0.7031, 0.6719, 0.7031, 0.6875, 0.6875, 0.7031, 0.6875, 0.7031, 0.7031, 0.6875, 0.7031, 0.7031, 0.6875, 0.7188, 0.6875, 0.7188, 0.7031, 0.7031, 0.7031, 0.7188, 0.6875, 0.7344, 0.6875, 0.7344, 0.7031, 0.7188, 0.7031, 0.7344, 0.6875, 0.75, 0.6875, 0.75, 0.7031, 0.7344, 0.7031, 0.75, 0.6875, 0.7656, 0.6875, 0.7656, 0.7031, 0.75, 0.7031, 0.7656, 0.6875, 0.7812, 0.6875, 0.7812, 0.7031, 0.7656, 0.7031, 0.7812, 0.6875, 0.7969, 0.6875, 0.7969, 0.7031, 0.7812, 0.7031, 0.7969, 0.6875, 0.8125, 0.6875, 0.8125, 0.7031, 0.7969, 0.7031, 0.8125, 0.6875, 0.8281, 0.6875, 0.8281, 0.7031, 0.8125, 0.7031, 0.8281, 0.6875, 0.8438, 0.6875, 0.8438, 0.7031, 0.8281, 0.7031, 0.8438, 0.6875, 0.8594, 0.6875, 0.8594, 0.7031, 0.8438, 0.7031, 0.625, 0.6719, 0.6406, 0.6719, 0.6406, 0.6875, 0.625, 0.6875, 0.6406, 0.6719, 0.6563, 0.6719, 0.6562, 0.6875, 0.6406, 0.6875, 0.6563, 0.6719, 0.6719, 0.6719, 0.6719, 0.6875, 0.6562, 0.6875, 0.6719, 0.6719, 0.6875, 0.6719, 0.6875, 0.6875, 0.6719, 0.6875, 0.6875, 0.6719, 0.7031, 0.6719, 0.7031, 0.6875, 0.6875, 0.6875, 0.7031, 0.6719, 0.7188, 0.6719, 0.7188, 0.6875, 0.7031, 0.6875, 0.7188, 0.6719, 0.7344, 0.6719, 0.7344, 0.6875, 0.7188, 0.6875, 0.7344, 0.6719, 0.75, 0.6719, 0.75, 0.6875, 0.7344, 0.6875, 0.75, 0.6719, 0.7656, 0.6719, 0.7656, 0.6875, 0.75, 0.6875, 0.7656, 0.6719, 0.7813, 0.6719, 0.7812, 0.6875, 0.7656, 0.6875, 0.7813, 0.6719, 0.7969, 0.6719, 0.7969, 0.6875, 0.7812, 0.6875, 0.7969, 0.6719, 0.8125, 0.6719, 0.8125, 0.6875, 0.7969, 0.6875, 0.8125, 0.6719, 0.8281, 0.6719, 0.8281, 0.6875, 0.8125, 0.6875, 0.8281, 0.6719, 0.8438, 0.6719, 0.8438, 0.6875, 0.8281, 0.6875, 0.8438, 0.6719, 0.8594, 0.6719, 0.8594, 0.6875, 0.8438, 0.6875, 0.625, 0.6562, 0.6406, 0.6562, 0.6406, 0.6719, 0.625, 0.6719, 0.6406, 0.6562, 0.6562, 0.6562, 0.6563, 0.6719, 0.6406, 0.6719, 0.6562, 0.6562, 0.6719, 0.6563, 0.6719, 0.6719, 0.6563, 0.6719, 0.6719, 0.6563, 0.6875, 0.6563, 0.6875, 0.6719, 0.6719, 0.6719, 0.6875, 0.6563, 0.7031, 0.6562, 0.7031, 0.6719, 0.6875, 0.6719, 0.7031, 0.6562, 0.7188, 0.6562, 0.7188, 0.6719, 0.7031, 0.6719, 0.7188, 0.6562, 0.7344, 0.6562, 0.7344, 0.6719, 0.7188, 0.6719, 0.7344, 0.6562, 0.75, 0.6562, 0.75, 0.6719, 0.7344, 0.6719, 0.75, 0.6562, 0.7656, 0.6562, 0.7656, 0.6719, 0.75, 0.6719, 0.7656, 0.6562, 0.7812, 0.6562, 0.7813, 0.6719, 0.7656, 0.6719, 0.7812, 0.6562, 0.7969, 0.6563, 0.7969, 0.6719, 0.7813, 0.6719, 0.7969, 0.6563, 0.8125, 0.6563, 0.8125, 0.6719, 0.7969, 0.6719, 0.8125, 0.6563, 0.8281, 0.6563, 0.8281, 0.6719, 0.8125, 0.6719, 0.8281, 0.6563, 0.8438, 0.6563, 0.8438, 0.6719, 0.8281, 0.6719, 0.8438, 0.6563, 0.8594, 0.6563, 0.8594, 0.6719, 0.8438, 0.6719, 0.625, 0.6406, 0.6406, 0.6406, 0.6406, 0.6562, 0.625, 0.6562, 0.6406, 0.6406, 0.6562, 0.6406, 0.6562, 0.6562, 0.6406, 0.6562, 0.6562, 0.6406, 0.6719, 0.6406, 0.6719, 0.6563, 0.6562, 0.6562, 0.6719, 0.6406, 0.6875, 0.6406, 0.6875, 0.6563, 0.6719, 0.6563, 0.6875, 0.6406, 0.7031, 0.6406, 0.7031, 0.6562, 0.6875, 0.6563, 0.7031, 0.6406, 0.7188, 0.6406, 0.7188, 0.6562, 0.7031, 0.6562, 0.7188, 0.6406, 0.7344, 0.6406, 0.7344, 0.6562, 0.7188, 0.6562, 0.7344, 0.6406, 0.75, 0.6406, 0.75, 0.6562, 0.7344, 0.6562, 0.75, 0.6406, 0.7656, 0.6406, 0.7656, 0.6562, 0.75, 0.6562, 0.7656, 0.6406, 0.7812, 0.6406, 0.7812, 0.6562, 0.7656, 0.6562, 0.7812, 0.6406, 0.7969, 0.6406, 0.7969, 0.6563, 0.7812, 0.6562, 0.7969, 0.6406, 0.8125, 0.6406, 0.8125, 0.6563, 0.7969, 0.6563, 0.8125, 0.6406, 0.8281, 0.6406, 0.8281, 0.6563, 0.8125, 0.6563, 0.8281, 0.6406, 0.8437, 0.6406, 0.8438, 0.6563, 0.8281, 0.6563, 0.8437, 0.6406, 0.8594, 0.6406, 0.8594, 0.6563, 0.8438, 0.6563, 0.625, 0.625, 0.6406, 0.625, 0.6406, 0.6406, 0.625, 0.6406, 0.6406, 0.625, 0.6562, 0.625, 0.6562, 0.6406, 0.6406, 0.6406, 0.6562, 0.625, 0.6719, 0.625, 0.6719, 0.6406, 0.6562, 0.6406, 0.6719, 0.625, 0.6875, 0.625, 0.6875, 0.6406, 0.6719, 0.6406, 0.6875, 0.625, 0.7031, 0.625, 0.7031, 0.6406, 0.6875, 0.6406, 0.7031, 0.625, 0.7188, 0.625, 0.7188, 0.6406, 0.7031, 0.6406, 0.7188, 0.625, 0.7344, 0.625, 0.7344, 0.6406, 0.7188, 0.6406, 0.7344, 0.625, 0.75, 0.625, 0.75, 0.6406, 0.7344, 0.6406, 0.75, 0.625, 0.7656, 0.625, 0.7656, 0.6406, 0.75, 0.6406, 0.7656, 0.625, 0.7812, 0.625, 0.7812, 0.6406, 0.7656, 0.6406, 0.7812, 0.625, 0.7969, 0.625, 0.7969, 0.6406, 0.7812, 0.6406, 0.7969, 0.625, 0.8125, 0.625, 0.8125, 0.6406, 0.7969, 0.6406, 0.8125, 0.625, 0.8281, 0.625, 0.8281, 0.6406, 0.8125, 0.6406, 0.8281, 0.625, 0.8437, 0.625, 0.8437, 0.6406, 0.8281, 0.6406, 0.8437, 0.625, 0.8594, 0.625, 0.8594, 0.6406, 0.8437, 0.6406, 0.625, 0.6094, 0.6406, 0.6094, 0.6406, 0.625, 0.625, 0.625, 0.6406, 0.6094, 0.6562, 0.6094, 0.6562, 0.625, 0.6406, 0.625, 0.6562, 0.6094, 0.6719, 0.6094, 0.6719, 0.625, 0.6562, 0.625, 0.6719, 0.6094, 0.6875, 0.6094, 0.6875, 0.625, 0.6719, 0.625, 0.6875, 0.6094, 0.7031, 0.6094, 0.7031, 0.625, 0.6875, 0.625, 0.7031, 0.6094, 0.7188, 0.6094, 0.7188, 0.625, 0.7031, 0.625, 0.7188, 0.6094, 0.7344, 0.6094, 0.7344, 0.625, 0.7188, 0.625, 0.7344, 0.6094, 0.75, 0.6094, 0.75, 0.625, 0.7344, 0.625, 0.75, 0.6094, 0.7656, 0.6094, 0.7656, 0.625, 0.75, 0.625, 0.7656, 0.6094, 0.7812, 0.6094, 0.7812, 0.625, 0.7656, 0.625, 0.7812, 0.6094, 0.7969, 0.6094, 0.7969, 0.625, 0.7812, 0.625, 0.7969, 0.6094, 0.8125, 0.6094, 0.8125, 0.625, 0.7969, 0.625, 0.8125, 0.6094, 0.8281, 0.6094, 0.8281, 0.625, 0.8125, 0.625, 0.8281, 0.6094, 0.8437, 0.6094, 0.8437, 0.625, 0.8281, 0.625, 0.8437, 0.6094, 0.8594, 0.6094, 0.8594, 0.625, 0.8437, 0.625, 0.625, 0.5938, 0.6406, 0.5938, 0.6406, 0.6094, 0.625, 0.6094, 0.6406, 0.5938, 0.6562, 0.5938, 0.6562, 0.6094, 0.6406, 0.6094, 0.6562, 0.5938, 0.6719, 0.5938, 0.6719, 0.6094, 0.6562, 0.6094, 0.6719, 0.5938, 0.6875, 0.5938, 0.6875, 0.6094, 0.6719, 0.6094, 0.6875, 0.5938, 0.7031, 0.5938, 0.7031, 0.6094, 0.6875, 0.6094, 0.7031, 0.5938, 0.7188, 0.5938, 0.7188, 0.6094, 0.7031, 0.6094, 0.7188, 0.5938, 0.7344, 0.5938, 0.7344, 0.6094, 0.7188, 0.6094, 0.7344, 0.5938, 0.75, 0.5938, 0.75, 0.6094, 0.7344, 0.6094, 0.75, 0.5938, 0.7656, 0.5938, 0.7656, 0.6094, 0.75, 0.6094, 0.7656, 0.5938, 0.7812, 0.5938, 0.7812, 0.6094, 0.7656, 0.6094, 0.7812, 0.5938, 0.7969, 0.5938, 0.7969, 0.6094, 0.7812, 0.6094, 0.7969, 0.5938, 0.8125, 0.5938, 0.8125, 0.6094, 0.7969, 0.6094, 0.8125, 0.5938, 0.8281, 0.5938, 0.8281, 0.6094, 0.8125, 0.6094, 0.8281, 0.5938, 0.8437, 0.5938, 0.8437, 0.6094, 0.8281, 0.6094, 0.8437, 0.5938, 0.8594, 0.5938, 0.8594, 0.6094, 0.8437, 0.6094, 0.625, 0.5781, 0.6406, 0.5781, 0.6406, 0.5938, 0.625, 0.5938, 0.6406, 0.5781, 0.6562, 0.5781, 0.6562, 0.5938, 0.6406, 0.5938, 0.6562, 0.5781, 0.6719, 0.5781, 0.6719, 0.5938, 0.6562, 0.5938, 0.6719, 0.5781, 0.6875, 0.5781, 0.6875, 0.5938, 0.6719, 0.5938, 0.6875, 0.5781, 0.7031, 0.5781, 0.7031, 0.5938, 0.6875, 0.5938, 0.7031, 0.5781, 0.7188, 0.5781, 0.7188, 0.5938, 0.7031, 0.5938, 0.7188, 0.5781, 0.7344, 0.5781, 0.7344, 0.5938, 0.7188, 0.5938, 0.7344, 0.5781, 0.75, 0.5781, 0.75, 0.5938, 0.7344, 0.5938, 0.75, 0.5781, 0.7656, 0.5781, 0.7656, 0.5938, 0.75, 0.5938, 0.7656, 0.5781, 0.7812, 0.5781, 0.7812, 0.5938, 0.7656, 0.5938, 0.7812, 0.5781, 0.7969, 0.5781, 0.7969, 0.5938, 0.7812, 0.5938, 0.7969, 0.5781, 0.8125, 0.5781, 0.8125, 0.5938, 0.7969, 0.5938, 0.8125, 0.5781, 0.8281, 0.5781, 0.8281, 0.5938, 0.8125, 0.5938, 0.8281, 0.5781, 0.8438, 0.5781, 0.8437, 0.5938, 0.8281, 0.5938, 0.8438, 0.5781, 0.8594, 0.5781, 0.8594, 0.5938, 0.8437, 0.5938, 0.625, 0.5625, 0.6406, 0.5625, 0.6406, 0.5781, 0.625, 0.5781, 0.6406, 0.5625, 0.6562, 0.5625, 0.6562, 0.5781, 0.6406, 0.5781, 0.6562, 0.5625, 0.6719, 0.5625, 0.6719, 0.5781, 0.6562, 0.5781, 0.6719, 0.5625, 0.6875, 0.5625, 0.6875, 0.5781, 0.6719, 0.5781, 0.6875, 0.5625, 0.7031, 0.5625, 0.7031, 0.5781, 0.6875, 0.5781, 0.7031, 0.5625, 0.7188, 0.5625, 0.7188, 0.5781, 0.7031, 0.5781, 0.7188, 0.5625, 0.7344, 0.5625, 0.7344, 0.5781, 0.7188, 0.5781, 0.7344, 0.5625, 0.75, 0.5625, 0.75, 0.5781, 0.7344, 0.5781, 0.75, 0.5625, 0.7656, 0.5625, 0.7656, 0.5781, 0.75, 0.5781, 0.7656, 0.5625, 0.7812, 0.5625, 0.7812, 0.5781, 0.7656, 0.5781, 0.7812, 0.5625, 0.7969, 0.5625, 0.7969, 0.5781, 0.7812, 0.5781, 0.7969, 0.5625, 0.8125, 0.5625, 0.8125, 0.5781, 0.7969, 0.5781, 0.8125, 0.5625, 0.8281, 0.5625, 0.8281, 0.5781, 0.8125, 0.5781, 0.8281, 0.5625, 0.8438, 0.5625, 0.8438, 0.5781, 0.8281, 0.5781, 0.8438, 0.5625, 0.8594, 0.5625, 0.8594, 0.5781, 0.8438, 0.5781, 0.625, 0.5469, 0.6406, 0.5469, 0.6406, 0.5625, 0.625, 0.5625, 0.6406, 0.5469, 0.6562, 0.5469, 0.6562, 0.5625, 0.6406, 0.5625, 0.6562, 0.5469, 0.6719, 0.5469, 0.6719, 0.5625, 0.6562, 0.5625, 0.6719, 0.5469, 0.6875, 0.5469, 0.6875, 0.5625, 0.6719, 0.5625, 0.6875, 0.5469, 0.7031, 0.5469, 0.7031, 0.5625, 0.6875, 0.5625, 0.7031, 0.5469, 0.7188, 0.5469, 0.7188, 0.5625, 0.7031, 0.5625, 0.7188, 0.5469, 0.7344, 0.5469, 0.7344, 0.5625, 0.7188, 0.5625, 0.7344, 0.5469, 0.75, 0.5469, 0.75, 0.5625, 0.7344, 0.5625, 0.75, 0.5469, 0.7656, 0.5469, 0.7656, 0.5625, 0.75, 0.5625, 0.7656, 0.5469, 0.7812, 0.5469, 0.7812, 0.5625, 0.7656, 0.5625, 0.7812, 0.5469, 0.7969, 0.5469, 0.7969, 0.5625, 0.7812, 0.5625, 0.7969, 0.5469, 0.8125, 0.5469, 0.8125, 0.5625, 0.7969, 0.5625, 0.8125, 0.5469, 0.8281, 0.5469, 0.8281, 0.5625, 0.8125, 0.5625, 0.8281, 0.5469, 0.8438, 0.5469, 0.8438, 0.5625, 0.8281, 0.5625, 0.8438, 0.5469, 0.8594, 0.5469, 0.8594, 0.5625, 0.8438, 0.5625, 0.625, 0.5312, 0.6406, 0.5312, 0.6406, 0.5469, 0.625, 0.5469, 0.6406, 0.5312, 0.6562, 0.5312, 0.6562, 0.5469, 0.6406, 0.5469, 0.6562, 0.5312, 0.6719, 0.5312, 0.6719, 0.5469, 0.6562, 0.5469, 0.6719, 0.5312, 0.6875, 0.5312, 0.6875, 0.5469, 0.6719, 0.5469, 0.6875, 0.5312, 0.7031, 0.5312, 0.7031, 0.5469, 0.6875, 0.5469, 0.7031, 0.5312, 0.7188, 0.5312, 0.7188, 0.5469, 0.7031, 0.5469, 0.7188, 0.5312, 0.7344, 0.5312, 0.7344, 0.5469, 0.7188, 0.5469, 0.7344, 0.5312, 0.75, 0.5312, 0.75, 0.5469, 0.7344, 0.5469, 0.75, 0.5312, 0.7656, 0.5312, 0.7656, 0.5469, 0.75, 0.5469, 0.7656, 0.5312, 0.7812, 0.5312, 0.7812, 0.5469, 0.7656, 0.5469, 0.7812, 0.5312, 0.7969, 0.5312, 0.7969, 0.5469, 0.7812, 0.5469, 0.7969, 0.5312, 0.8125, 0.5312, 0.8125, 0.5469, 0.7969, 0.5469, 0.8125, 0.5312, 0.8281, 0.5312, 0.8281, 0.5469, 0.8125, 0.5469, 0.8281, 0.5312, 0.8438, 0.5312, 0.8438, 0.5469, 0.8281, 0.5469, 0.8438, 0.5312, 0.8594, 0.5312, 0.8594, 0.5469, 0.8438, 0.5469, 0.625, 0.5156, 0.6406, 0.5156, 0.6406, 0.5312, 0.625, 0.5312, 0.6406, 0.5156, 0.6562, 0.5156, 0.6562, 0.5312, 0.6406, 0.5312, 0.6562, 0.5156, 0.6719, 0.5156, 0.6719, 0.5312, 0.6562, 0.5312, 0.6719, 0.5156, 0.6875, 0.5156, 0.6875, 0.5312, 0.6719, 0.5312, 0.6875, 0.5156, 0.7031, 0.5156, 0.7031, 0.5312, 0.6875, 0.5312, 0.7031, 0.5156, 0.7188, 0.5156, 0.7188, 0.5312, 0.7031, 0.5312, 0.7188, 0.5156, 0.7344, 0.5156, 0.7344, 0.5312, 0.7188, 0.5312, 0.7344, 0.5156, 0.75, 0.5156, 0.75, 0.5312, 0.7344, 0.5312, 0.75, 0.5156, 0.7656, 0.5156, 0.7656, 0.5312, 0.75, 0.5312, 0.7656, 0.5156, 0.7812, 0.5156, 0.7812, 0.5312, 0.7656, 0.5312, 0.7812, 0.5156, 0.7969, 0.5156, 0.7969, 0.5312, 0.7812, 0.5312, 0.7969, 0.5156, 0.8125, 0.5156, 0.8125, 0.5312, 0.7969, 0.5312, 0.8125, 0.5156, 0.8281, 0.5156, 0.8281, 0.5312, 0.8125, 0.5312, 0.8281, 0.5156, 0.8438, 0.5156, 0.8438, 0.5312, 0.8281, 0.5312, 0.8438, 0.5156, 0.8594, 0.5156, 0.8594, 0.5312, 0.8438, 0.5312, 0.625, 0.5, 0.6406, 0.5, 0.6406, 0.5156, 0.625, 0.5156, 0.6406, 0.5, 0.6562, 0.5, 0.6562, 0.5156, 0.6406, 0.5156, 0.6562, 0.5, 0.6719, 0.5, 0.6719, 0.5156, 0.6562, 0.5156, 0.6719, 0.5, 0.6875, 0.5, 0.6875, 0.5156, 0.6719, 0.5156, 0.6875, 0.5, 0.7031, 0.5, 0.7031, 0.5156, 0.6875, 0.5156, 0.7031, 0.5, 0.7188, 0.5, 0.7188, 0.5156, 0.7031, 0.5156, 0.7188, 0.5, 0.7344, 0.5, 0.7344, 0.5156, 0.7188, 0.5156, 0.7344, 0.5, 0.75, 0.5, 0.75, 0.5156, 0.7344, 0.5156, 0.75, 0.5, 0.7656, 0.5, 0.7656, 0.5156, 0.75, 0.5156, 0.7656, 0.5, 0.7812, 0.5, 0.7812, 0.5156, 0.7656, 0.5156, 0.7812, 0.5, 0.7969, 0.5, 0.7969, 0.5156, 0.7812, 0.5156, 0.7969, 0.5, 0.8125, 0.5, 0.8125, 0.5156, 0.7969, 0.5156, 0.8125, 0.5, 0.8281, 0.5, 0.8281, 0.5156, 0.8125, 0.5156, 0.8281, 0.5, 0.8438, 0.5, 0.8438, 0.5156, 0.8281, 0.5156, 0.8438, 0.5, 0.8594, 0.5, 0.8594, 0.5156, 0.8438, 0.5156, 0.125, 0.7188, 0.1406, 0.7188, 0.1406, 0.7344, 0.125, 0.7344, 0.1406, 0.7188, 0.1562, 0.7188, 0.1562, 0.7344, 0.1406, 0.7344, 0.1562, 0.7188, 0.1719, 0.7188, 0.1719, 0.7344, 0.1562, 0.7344, 0.1719, 0.7188, 0.1875, 0.7188, 0.1875, 0.7344, 0.1719, 0.7344, 0.1875, 0.7188, 0.2031, 0.7188, 0.2031, 0.7344, 0.1875, 0.7344, 0.2031, 0.7188, 0.2187, 0.7188, 0.2187, 0.7344, 0.2031, 0.7344, 0.2187, 0.7188, 0.2344, 0.7187, 0.2344, 0.7344, 0.2187, 0.7344, 0.2344, 0.7187, 0.25, 0.7187, 0.25, 0.7344, 0.2344, 0.7344, 0.25, 0.7187, 0.2656, 0.7187, 0.2656, 0.7344, 0.25, 0.7344, 0.2656, 0.7187, 0.2812, 0.7188, 0.2812, 0.7344, 0.2656, 0.7344, 0.2812, 0.7188, 0.2969, 0.7188, 0.2969, 0.7344, 0.2812, 0.7344, 0.2969, 0.7188, 0.3125, 0.7188, 0.3125, 0.7344, 0.2969, 0.7344, 0.3125, 0.7188, 0.3281, 0.7188, 0.3281, 0.7344, 0.3125, 0.7344, 0.3281, 0.7188, 0.3438, 0.7188, 0.3438, 0.7344, 0.3281, 0.7344, 0.3438, 0.7188, 0.3594, 0.7188, 0.3594, 0.7344, 0.3438, 0.7344, 0.125, 0.7031, 0.1406, 0.7031, 0.1406, 0.7188, 0.125, 0.7188, 0.1406, 0.7031, 0.1562, 0.7031, 0.1562, 0.7188, 0.1406, 0.7188, 0.1562, 0.7031, 0.1719, 0.7031, 0.1719, 0.7188, 0.1562, 0.7188, 0.1719, 0.7031, 0.1875, 0.7031, 0.1875, 0.7188, 0.1719, 0.7188, 0.1875, 0.7031, 0.2031, 0.7031, 0.2031, 0.7188, 0.1875, 0.7188, 0.2031, 0.7031, 0.2187, 0.7031, 0.2187, 0.7188, 0.2031, 0.7188, 0.2187, 0.7031, 0.2344, 0.7031, 0.2344, 0.7187, 0.2187, 0.7188, 0.2344, 0.7031, 0.25, 0.7031, 0.25, 0.7187, 0.2344, 0.7187, 0.25, 0.7031, 0.2656, 0.7031, 0.2656, 0.7187, 0.25, 0.7187, 0.2656, 0.7031, 0.2812, 0.7031, 0.2812, 0.7188, 0.2656, 0.7187, 0.2812, 0.7031, 0.2969, 0.7031, 0.2969, 0.7188, 0.2812, 0.7188, 0.2969, 0.7031, 0.3125, 0.7031, 0.3125, 0.7188, 0.2969, 0.7188, 0.3125, 0.7031, 0.3281, 0.7031, 0.3281, 0.7188, 0.3125, 0.7188, 0.3281, 0.7031, 0.3438, 0.7031, 0.3438, 0.7188, 0.3281, 0.7188, 0.3438, 0.7031, 0.3594, 0.7031, 0.3594, 0.7188, 0.3438, 0.7188, 0.125, 0.6875, 0.1406, 0.6875, 0.1406, 0.7031, 0.125, 0.7031, 0.1406, 0.6875, 0.1562, 0.6875, 0.1562, 0.7031, 0.1406, 0.7031, 0.1562, 0.6875, 0.1719, 0.6875, 0.1719, 0.7031, 0.1562, 0.7031, 0.1719, 0.6875, 0.1875, 0.6875, 0.1875, 0.7031, 0.1719, 0.7031, 0.1875, 0.6875, 0.2031, 0.6875, 0.2031, 0.7031, 0.1875, 0.7031, 0.2031, 0.6875, 0.2187, 0.6875, 0.2187, 0.7031, 0.2031, 0.7031, 0.2187, 0.6875, 0.2344, 0.6875, 0.2344, 0.7031, 0.2187, 0.7031, 0.2344, 0.6875, 0.25, 0.6875, 0.25, 0.7031, 0.2344, 0.7031, 0.25, 0.6875, 0.2656, 0.6875, 0.2656, 0.7031, 0.25, 0.7031, 0.2656, 0.6875, 0.2812, 0.6875, 0.2812, 0.7031, 0.2656, 0.7031, 0.2812, 0.6875, 0.2969, 0.6875, 0.2969, 0.7031, 0.2812, 0.7031, 0.2969, 0.6875, 0.3125, 0.6875, 0.3125, 0.7031, 0.2969, 0.7031, 0.3125, 0.6875, 0.3281, 0.6875, 0.3281, 0.7031, 0.3125, 0.7031, 0.3281, 0.6875, 0.3438, 0.6875, 0.3438, 0.7031, 0.3281, 0.7031, 0.3438, 0.6875, 0.3594, 0.6875, 0.3594, 0.7031, 0.3438, 0.7031, 0.125, 0.6719, 0.1406, 0.6719, 0.1406, 0.6875, 0.125, 0.6875, 0.1406, 0.6719, 0.1562, 0.6719, 0.1562, 0.6875, 0.1406, 0.6875, 0.1562, 0.6719, 0.1719, 0.6719, 0.1719, 0.6875, 0.1562, 0.6875, 0.1719, 0.6719, 0.1875, 0.6719, 0.1875, 0.6875, 0.1719, 0.6875, 0.1875, 0.6719, 0.2031, 0.6719, 0.2031, 0.6875, 0.1875, 0.6875, 0.2031, 0.6719, 0.2187, 0.6719, 0.2187, 0.6875, 0.2031, 0.6875, 0.2187, 0.6719, 0.2344, 0.6719, 0.2344, 0.6875, 0.2187, 0.6875, 0.2344, 0.6719, 0.25, 0.6719, 0.25, 0.6875, 0.2344, 0.6875, 0.25, 0.6719, 0.2656, 0.6719, 0.2656, 0.6875, 0.25, 0.6875, 0.2656, 0.6719, 0.2812, 0.6719, 0.2812, 0.6875, 0.2656, 0.6875, 0.2812, 0.6719, 0.2969, 0.6719, 0.2969, 0.6875, 0.2812, 0.6875, 0.2969, 0.6719, 0.3125, 0.6719, 0.3125, 0.6875, 0.2969, 0.6875, 0.3125, 0.6719, 0.3281, 0.6719, 0.3281, 0.6875, 0.3125, 0.6875, 0.3281, 0.6719, 0.3438, 0.6719, 0.3438, 0.6875, 0.3281, 0.6875, 0.3438, 0.6719, 0.3594, 0.6719, 0.3594, 0.6875, 0.3438, 0.6875, 0.125, 0.6562, 0.1406, 0.6562, 0.1406, 0.6719, 0.125, 0.6719, 0.1406, 0.6562, 0.1562, 0.6562, 0.1562, 0.6719, 0.1406, 0.6719, 0.1562, 0.6562, 0.1719, 0.6563, 0.1719, 0.6719, 0.1562, 0.6719, 0.1719, 0.6563, 0.1875, 0.6563, 0.1875, 0.6719, 0.1719, 0.6719, 0.1875, 0.6563, 0.2031, 0.6562, 0.2031, 0.6719, 0.1875, 0.6719, 0.2031, 0.6562, 0.2187, 0.6562, 0.2187, 0.6719, 0.2031, 0.6719, 0.2187, 0.6562, 0.2344, 0.6562, 0.2344, 0.6719, 0.2187, 0.6719, 0.2344, 0.6562, 0.25, 0.6562, 0.25, 0.6719, 0.2344, 0.6719, 0.25, 0.6562, 0.2656, 0.6562, 0.2656, 0.6719, 0.25, 0.6719, 0.2656, 0.6562, 0.2812, 0.6562, 0.2812, 0.6719, 0.2656, 0.6719, 0.2812, 0.6562, 0.2969, 0.6563, 0.2969, 0.6719, 0.2812, 0.6719, 0.2969, 0.6563, 0.3125, 0.6563, 0.3125, 0.6719, 0.2969, 0.6719, 0.3125, 0.6563, 0.3281, 0.6563, 0.3281, 0.6719, 0.3125, 0.6719, 0.3281, 0.6563, 0.3437, 0.6563, 0.3438, 0.6719, 0.3281, 0.6719, 0.3437, 0.6563, 0.3594, 0.6563, 0.3594, 0.6719, 0.3438, 0.6719, 0.125, 0.6406, 0.1406, 0.6406, 0.1406, 0.6562, 0.125, 0.6562, 0.1406, 0.6406, 0.1562, 0.6406, 0.1562, 0.6562, 0.1406, 0.6562, 0.1562, 0.6406, 0.1719, 0.6406, 0.1719, 0.6563, 0.1562, 0.6562, 0.1719, 0.6406, 0.1875, 0.6406, 0.1875, 0.6563, 0.1719, 0.6563, 0.1875, 0.6406, 0.2031, 0.6406, 0.2031, 0.6562, 0.1875, 0.6563, 0.2031, 0.6406, 0.2187, 0.6406, 0.2187, 0.6562, 0.2031, 0.6562, 0.2187, 0.6406, 0.2344, 0.6406, 0.2344, 0.6562, 0.2187, 0.6562, 0.2344, 0.6406, 0.25, 0.6406, 0.25, 0.6562, 0.2344, 0.6562, 0.25, 0.6406, 0.2656, 0.6406, 0.2656, 0.6562, 0.25, 0.6562, 0.2656, 0.6406, 0.2812, 0.6406, 0.2812, 0.6562, 0.2656, 0.6562, 0.2812, 0.6406, 0.2969, 0.6406, 0.2969, 0.6563, 0.2812, 0.6562, 0.2969, 0.6406, 0.3125, 0.6406, 0.3125, 0.6563, 0.2969, 0.6563, 0.3125, 0.6406, 0.3281, 0.6406, 0.3281, 0.6563, 0.3125, 0.6563, 0.3281, 0.6406, 0.3437, 0.6406, 0.3437, 0.6563, 0.3281, 0.6563, 0.3437, 0.6406, 0.3594, 0.6406, 0.3594, 0.6563, 0.3437, 0.6563, 0.125, 0.625, 0.1406, 0.625, 0.1406, 0.6406, 0.125, 0.6406, 0.1406, 0.625, 0.1562, 0.625, 0.1562, 0.6406, 0.1406, 0.6406, 0.1562, 0.625, 0.1719, 0.625, 0.1719, 0.6406, 0.1562, 0.6406, 0.1719, 0.625, 0.1875, 0.625, 0.1875, 0.6406, 0.1719, 0.6406, 0.1875, 0.625, 0.2031, 0.625, 0.2031, 0.6406, 0.1875, 0.6406, 0.2031, 0.625, 0.2187, 0.625, 0.2187, 0.6406, 0.2031, 0.6406, 0.2187, 0.625, 0.2344, 0.625, 0.2344, 0.6406, 0.2187, 0.6406, 0.2344, 0.625, 0.25, 0.625, 0.25, 0.6406, 0.2344, 0.6406, 0.25, 0.625, 0.2656, 0.625, 0.2656, 0.6406, 0.25, 0.6406, 0.2656, 0.625, 0.2812, 0.625, 0.2812, 0.6406, 0.2656, 0.6406, 0.2812, 0.625, 0.2969, 0.625, 0.2969, 0.6406, 0.2812, 0.6406, 0.2969, 0.625, 0.3125, 0.625, 0.3125, 0.6406, 0.2969, 0.6406, 0.3125, 0.625, 0.3281, 0.625, 0.3281, 0.6406, 0.3125, 0.6406, 0.3281, 0.625, 0.3437, 0.625, 0.3437, 0.6406, 0.3281, 0.6406, 0.3437, 0.625, 0.3594, 0.625, 0.3594, 0.6406, 0.3437, 0.6406, 0.125, 0.6094, 0.1406, 0.6094, 0.1406, 0.625, 0.125, 0.625, 0.1406, 0.6094, 0.1562, 0.6094, 0.1562, 0.625, 0.1406, 0.625, 0.1562, 0.6094, 0.1719, 0.6094, 0.1719, 0.625, 0.1562, 0.625, 0.1719, 0.6094, 0.1875, 0.6094, 0.1875, 0.625, 0.1719, 0.625, 0.1875, 0.6094, 0.2031, 0.6094, 0.2031, 0.625, 0.1875, 0.625, 0.2031, 0.6094, 0.2187, 0.6094, 0.2187, 0.625, 0.2031, 0.625, 0.2187, 0.6094, 0.2344, 0.6094, 0.2344, 0.625, 0.2187, 0.625, 0.2344, 0.6094, 0.25, 0.6094, 0.25, 0.625, 0.2344, 0.625, 0.25, 0.6094, 0.2656, 0.6094, 0.2656, 0.625, 0.25, 0.625, 0.2656, 0.6094, 0.2812, 0.6094, 0.2812, 0.625, 0.2656, 0.625, 0.2812, 0.6094, 0.2969, 0.6094, 0.2969, 0.625, 0.2812, 0.625, 0.2969, 0.6094, 0.3125, 0.6094, 0.3125, 0.625, 0.2969, 0.625, 0.3125, 0.6094, 0.3281, 0.6094, 0.3281, 0.625, 0.3125, 0.625, 0.3281, 0.6094, 0.3437, 0.6094, 0.3437, 0.625, 0.3281, 0.625, 0.3437, 0.6094, 0.3594, 0.6094, 0.3594, 0.625, 0.3437, 0.625, 0.125, 0.5938, 0.1406, 0.5938, 0.1406, 0.6094, 0.125, 0.6094, 0.1406, 0.5938, 0.1562, 0.5938, 0.1562, 0.6094, 0.1406, 0.6094, 0.1562, 0.5938, 0.1719, 0.5938, 0.1719, 0.6094, 0.1562, 0.6094, 0.1719, 0.5938, 0.1875, 0.5938, 0.1875, 0.6094, 0.1719, 0.6094, 0.1875, 0.5938, 0.2031, 0.5938, 0.2031, 0.6094, 0.1875, 0.6094, 0.2031, 0.5938, 0.2187, 0.5938, 0.2187, 0.6094, 0.2031, 0.6094, 0.2187, 0.5938, 0.2344, 0.5938, 0.2344, 0.6094, 0.2187, 0.6094, 0.2344, 0.5938, 0.25, 0.5938, 0.25, 0.6094, 0.2344, 0.6094, 0.25, 0.5938, 0.2656, 0.5938, 0.2656, 0.6094, 0.25, 0.6094, 0.2656, 0.5938, 0.2812, 0.5938, 0.2812, 0.6094, 0.2656, 0.6094, 0.2812, 0.5938, 0.2969, 0.5938, 0.2969, 0.6094, 0.2812, 0.6094, 0.2969, 0.5938, 0.3125, 0.5938, 0.3125, 0.6094, 0.2969, 0.6094, 0.3125, 0.5938, 0.3281, 0.5938, 0.3281, 0.6094, 0.3125, 0.6094, 0.3281, 0.5938, 0.3437, 0.5938, 0.3437, 0.6094, 0.3281, 0.6094, 0.3437, 0.5938, 0.3594, 0.5938, 0.3594, 0.6094, 0.3437, 0.6094, 0.125, 0.5781, 0.1406, 0.5781, 0.1406, 0.5938, 0.125, 0.5938, 0.1406, 0.5781, 0.1562, 0.5781, 0.1562, 0.5938, 0.1406, 0.5938, 0.1562, 0.5781, 0.1719, 0.5781, 0.1719, 0.5938, 0.1562, 0.5938, 0.1719, 0.5781, 0.1875, 0.5781, 0.1875, 0.5938, 0.1719, 0.5938, 0.1875, 0.5781, 0.2031, 0.5781, 0.2031, 0.5938, 0.1875, 0.5938, 0.2031, 0.5781, 0.2187, 0.5781, 0.2187, 0.5938, 0.2031, 0.5938, 0.2187, 0.5781, 0.2344, 0.5781, 0.2344, 0.5938, 0.2187, 0.5938, 0.2344, 0.5781, 0.25, 0.5781, 0.25, 0.5938, 0.2344, 0.5938, 0.25, 0.5781, 0.2656, 0.5781, 0.2656, 0.5938, 0.25, 0.5938, 0.2656, 0.5781, 0.2812, 0.5781, 0.2812, 0.5938, 0.2656, 0.5938, 0.2812, 0.5781, 0.2969, 0.5781, 0.2969, 0.5938, 0.2812, 0.5938, 0.2969, 0.5781, 0.3125, 0.5781, 0.3125, 0.5938, 0.2969, 0.5938, 0.3125, 0.5781, 0.3281, 0.5781, 0.3281, 0.5938, 0.3125, 0.5938, 0.3281, 0.5781, 0.3437, 0.5781, 0.3437, 0.5938, 0.3281, 0.5938, 0.3437, 0.5781, 0.3594, 0.5781, 0.3594, 0.5938, 0.3437, 0.5938, 0.125, 0.5625, 0.1406, 0.5625, 0.1406, 0.5781, 0.125, 0.5781, 0.1406, 0.5625, 0.1562, 0.5625, 0.1562, 0.5781, 0.1406, 0.5781, 0.1562, 0.5625, 0.1719, 0.5625, 0.1719, 0.5781, 0.1562, 0.5781, 0.1719, 0.5625, 0.1875, 0.5625, 0.1875, 0.5781, 0.1719, 0.5781, 0.1875, 0.5625, 0.2031, 0.5625, 0.2031, 0.5781, 0.1875, 0.5781, 0.2031, 0.5625, 0.2187, 0.5625, 0.2187, 0.5781, 0.2031, 0.5781, 0.2187, 0.5625, 0.2344, 0.5625, 0.2344, 0.5781, 0.2187, 0.5781, 0.2344, 0.5625, 0.25, 0.5625, 0.25, 0.5781, 0.2344, 0.5781, 0.25, 0.5625, 0.2656, 0.5625, 0.2656, 0.5781, 0.25, 0.5781, 0.2656, 0.5625, 0.2812, 0.5625, 0.2812, 0.5781, 0.2656, 0.5781, 0.2812, 0.5625, 0.2969, 0.5625, 0.2969, 0.5781, 0.2812, 0.5781, 0.2969, 0.5625, 0.3125, 0.5625, 0.3125, 0.5781, 0.2969, 0.5781, 0.3125, 0.5625, 0.3281, 0.5625, 0.3281, 0.5781, 0.3125, 0.5781, 0.3281, 0.5625, 0.3438, 0.5625, 0.3437, 0.5781, 0.3281, 0.5781, 0.3438, 0.5625, 0.3594, 0.5625, 0.3594, 0.5781, 0.3437, 0.5781, 0.125, 0.5469, 0.1406, 0.5469, 0.1406, 0.5625, 0.125, 0.5625, 0.1406, 0.5469, 0.1562, 0.5469, 0.1562, 0.5625, 0.1406, 0.5625, 0.1562, 0.5469, 0.1719, 0.5469, 0.1719, 0.5625, 0.1562, 0.5625, 0.1719, 0.5469, 0.1875, 0.5469, 0.1875, 0.5625, 0.1719, 0.5625, 0.1875, 0.5469, 0.2031, 0.5469, 0.2031, 0.5625, 0.1875, 0.5625, 0.2031, 0.5469, 0.2187, 0.5469, 0.2187, 0.5625, 0.2031, 0.5625, 0.2187, 0.5469, 0.2344, 0.5469, 0.2344, 0.5625, 0.2187, 0.5625, 0.2344, 0.5469, 0.25, 0.5469, 0.25, 0.5625, 0.2344, 0.5625, 0.25, 0.5469, 0.2656, 0.5469, 0.2656, 0.5625, 0.25, 0.5625, 0.2656, 0.5469, 0.2812, 0.5469, 0.2812, 0.5625, 0.2656, 0.5625, 0.2812, 0.5469, 0.2969, 0.5469, 0.2969, 0.5625, 0.2812, 0.5625, 0.2969, 0.5469, 0.3125, 0.5469, 0.3125, 0.5625, 0.2969, 0.5625, 0.3125, 0.5469, 0.3281, 0.5469, 0.3281, 0.5625, 0.3125, 0.5625, 0.3281, 0.5469, 0.3438, 0.5469, 0.3438, 0.5625, 0.3281, 0.5625, 0.3438, 0.5469, 0.3594, 0.5469, 0.3594, 0.5625, 0.3438, 0.5625, 0.125, 0.5312, 0.1406, 0.5312, 0.1406, 0.5469, 0.125, 0.5469, 0.1406, 0.5312, 0.1562, 0.5312, 0.1562, 0.5469, 0.1406, 0.5469, 0.1562, 0.5312, 0.1719, 0.5312, 0.1719, 0.5469, 0.1562, 0.5469, 0.1719, 0.5312, 0.1875, 0.5312, 0.1875, 0.5469, 0.1719, 0.5469, 0.1875, 0.5312, 0.2031, 0.5312, 0.2031, 0.5469, 0.1875, 0.5469, 0.2031, 0.5312, 0.2187, 0.5312, 0.2187, 0.5469, 0.2031, 0.5469, 0.2187, 0.5312, 0.2344, 0.5312, 0.2344, 0.5469, 0.2187, 0.5469, 0.2344, 0.5312, 0.25, 0.5312, 0.25, 0.5469, 0.2344, 0.5469, 0.25, 0.5312, 0.2656, 0.5312, 0.2656, 0.5469, 0.25, 0.5469, 0.2656, 0.5312, 0.2812, 0.5312, 0.2812, 0.5469, 0.2656, 0.5469, 0.2812, 0.5312, 0.2969, 0.5312, 0.2969, 0.5469, 0.2812, 0.5469, 0.2969, 0.5312, 0.3125, 0.5312, 0.3125, 0.5469, 0.2969, 0.5469, 0.3125, 0.5312, 0.3281, 0.5312, 0.3281, 0.5469, 0.3125, 0.5469, 0.3281, 0.5312, 0.3438, 0.5312, 0.3438, 0.5469, 0.3281, 0.5469, 0.3438, 0.5312, 0.3594, 0.5312, 0.3594, 0.5469, 0.3438, 0.5469, 0.125, 0.5156, 0.1406, 0.5156, 0.1406, 0.5312, 0.125, 0.5312, 0.1406, 0.5156, 0.1562, 0.5156, 0.1562, 0.5312, 0.1406, 0.5312, 0.1562, 0.5156, 0.1719, 0.5156, 0.1719, 0.5312, 0.1562, 0.5312, 0.1719, 0.5156, 0.1875, 0.5156, 0.1875, 0.5312, 0.1719, 0.5312, 0.1875, 0.5156, 0.2031, 0.5156, 0.2031, 0.5312, 0.1875, 0.5312, 0.2031, 0.5156, 0.2187, 0.5156, 0.2187, 0.5312, 0.2031, 0.5312, 0.2187, 0.5156, 0.2344, 0.5156, 0.2344, 0.5312, 0.2187, 0.5312, 0.2344, 0.5156, 0.25, 0.5156, 0.25, 0.5312, 0.2344, 0.5312, 0.25, 0.5156, 0.2656, 0.5156, 0.2656, 0.5312, 0.25, 0.5312, 0.2656, 0.5156, 0.2812, 0.5156, 0.2812, 0.5312, 0.2656, 0.5312, 0.2812, 0.5156, 0.2969, 0.5156, 0.2969, 0.5312, 0.2812, 0.5312, 0.2969, 0.5156, 0.3125, 0.5156, 0.3125, 0.5312, 0.2969, 0.5312, 0.3125, 0.5156, 0.3281, 0.5156, 0.3281, 0.5312, 0.3125, 0.5312, 0.3281, 0.5156, 0.3438, 0.5156, 0.3438, 0.5312, 0.3281, 0.5312, 0.3438, 0.5156, 0.3594, 0.5156, 0.3594, 0.5312, 0.3438, 0.5312, 0.125, 0.5, 0.1406, 0.5, 0.1406, 0.5156, 0.125, 0.5156, 0.1406, 0.5, 0.1562, 0.5, 0.1562, 0.5156, 0.1406, 0.5156, 0.1562, 0.5, 0.1719, 0.5, 0.1719, 0.5156, 0.1562, 0.5156, 0.1719, 0.5, 0.1875, 0.5, 0.1875, 0.5156, 0.1719, 0.5156, 0.1875, 0.5, 0.2031, 0.5, 0.2031, 0.5156, 0.1875, 0.5156, 0.2031, 0.5, 0.2187, 0.5, 0.2187, 0.5156, 0.2031, 0.5156, 0.2187, 0.5, 0.2344, 0.5, 0.2344, 0.5156, 0.2187, 0.5156, 0.2344, 0.5, 0.25, 0.5, 0.25, 0.5156, 0.2344, 0.5156, 0.25, 0.5, 0.2656, 0.5, 0.2656, 0.5156, 0.25, 0.5156, 0.2656, 0.5, 0.2812, 0.5, 0.2812, 0.5156, 0.2656, 0.5156, 0.2812, 0.5, 0.2969, 0.5, 0.2969, 0.5156, 0.2812, 0.5156, 0.2969, 0.5, 0.3125, 0.5, 0.3125, 0.5156, 0.2969, 0.5156, 0.3125, 0.5, 0.3281, 0.5, 0.3281, 0.5156, 0.3125, 0.5156, 0.3281, 0.5, 0.3438, 0.5, 0.3438, 0.5156, 0.3281, 0.5156, 0.3438, 0.5, 0.3594, 0.5, 0.3594, 0.5156, 0.3438, 0.5156, 0.375, 0.25, 0.625, 0.25, 0.625, 0.2656, 0.375, 0.2656, 0.375, 0.2656, 0.625, 0.2656, 0.625, 0.2812, 0.375, 0.2812, 0.375, 0.2812, 0.625, 0.2812, 0.625, 0.2969, 0.375, 0.2969, 0.375, 0.2969, 0.625, 0.2969, 0.625, 0.3125, 0.375, 0.3125, 0.375, 0.3125, 0.625, 0.3125, 0.625, 0.3281, 0.375, 0.3281, 0.375, 0.3281, 0.625, 0.3281, 0.625, 0.3438, 0.375, 0.3438, 0.375, 0.3438, 0.625, 0.3438, 0.625, 0.3594, 0.375, 0.3594, 0.375, 0.3594, 0.625, 0.3594, 0.625, 0.375, 0.375, 0.375, 0.375, 0.375, 0.625, 0.375, 0.625, 0.3906, 0.375, 0.3906, 0.375, 0.3906, 0.625, 0.3906, 0.625, 0.4062, 0.375, 0.4063, 0.375, 0.4063, 0.625, 0.4062, 0.625, 0.4219, 0.375, 0.4219, 0.375, 0.4219, 0.625, 0.4219, 0.625, 0.4375, 0.375, 0.4375, 0.375, 0.4375, 0.625, 0.4375, 0.625, 0.4531, 0.375, 0.4531, 0.375, 0.4531, 0.625, 0.4531, 0.625, 0.4688, 0.375, 0.4688, 0.375, 0.4688, 0.625, 0.4688, 0.625, 0.4844, 0.375, 0.4844, 0.125, 0.7344, 0.1406, 0.7344, 0.1406, 0.75, 0.125, 0.75, 0.1406, 0.7344, 0.1562, 0.7344, 0.1562, 0.75, 0.1406, 0.75, 0.1562, 0.7344, 0.1719, 0.7344, 0.1719, 0.75, 0.1562, 0.75, 0.1719, 0.7344, 0.1875, 0.7344, 0.1875, 0.75, 0.1719, 0.75, 0.1875, 0.7344, 0.2031, 0.7344, 0.2031, 0.75, 0.1875, 0.75, 0.2031, 0.7344, 0.2187, 0.7344, 0.2187, 0.75, 0.2031, 0.75, 0.2187, 0.7344, 0.2344, 0.7344, 0.2344, 0.75, 0.2187, 0.75, 0.2344, 0.7344, 0.25, 0.7344, 0.25, 0.75, 0.2344, 0.75, 0.25, 0.7344, 0.2656, 0.7344, 0.2656, 0.75, 0.25, 0.75, 0.2656, 0.7344, 0.2812, 0.7344, 0.2812, 0.75, 0.2656, 0.75, 0.2812, 0.7344, 0.2969, 0.7344, 0.2969, 0.75, 0.2812, 0.75, 0.2969, 0.7344, 0.3125, 0.7344, 0.3125, 0.75, 0.2969, 0.75, 0.3125, 0.7344, 0.3281, 0.7344, 0.3281, 0.75, 0.3125, 0.75, 0.3281, 0.7344, 0.3438, 0.7344, 0.3438, 0.75, 0.3281, 0.75, 0.3438, 0.7344, 0.3594, 0.7344, 0.3594, 0.75, 0.3438, 0.75, 0.375, 0.75, 0.625, 0.75, 0.625, 0.7656, 0.375, 0.7656, 0.375, 0.7656, 0.625, 0.7656, 0.625, 0.7812, 0.375, 0.7812, 0.375, 0.7812, 0.625, 0.7812, 0.625, 0.7969, 0.375, 0.7969, 0.375, 0.7969, 0.625, 0.7969, 0.625, 0.8125, 0.375, 0.8125, 0.375, 0.8125, 0.625, 0.8125, 0.625, 0.8281, 0.375, 0.8281, 0.375, 0.8281, 0.625, 0.8281, 0.625, 0.8438, 0.375, 0.8437, 0.375, 0.8437, 0.625, 0.8438, 0.625, 0.8594, 0.375, 0.8594, 0.375, 0.8594, 0.625, 0.8594, 0.625, 0.875, 0.375, 0.875, 0.375, 0.875, 0.625, 0.875, 0.625, 0.8906, 0.375, 0.8906, 0.375, 0.8906, 0.625, 0.8906, 0.625, 0.9062, 0.375, 0.9062, 0.375, 0.9062, 0.625, 0.9062, 0.625, 0.9219, 0.375, 0.9219, 0.375, 0.9219, 0.625, 0.9219, 0.625, 0.9375, 0.375, 0.9375, 0.375, 0.9375, 0.625, 0.9375, 0.625, 0.9531, 0.375, 0.9531, 0.375, 0.9531, 0.625, 0.9531, 0.625, 0.9688, 0.375, 0.9688, 0.375, 0.9688, 0.625, 0.9688, 0.625, 0.9844, 0.375, 0.9844, 0.625, 0.7344, 0.6406, 0.7344, 0.6406, 0.75, 0.625, 0.75, 0.6406, 0.7344, 0.6562, 0.7344, 0.6562, 0.75, 0.6406, 0.75, 0.6562, 0.7344, 0.6719, 0.7344, 0.6719, 0.75, 0.6562, 0.75, 0.6719, 0.7344, 0.6875, 0.7344, 0.6875, 0.75, 0.6719, 0.75, 0.6875, 0.7344, 0.7031, 0.7344, 0.7031, 0.75, 0.6875, 0.75, 0.7031, 0.7344, 0.7188, 0.7344, 0.7188, 0.75, 0.7031, 0.75, 0.7188, 0.7344, 0.7344, 0.7344, 0.7344, 0.75, 0.7188, 0.75, 0.7344, 0.7344, 0.75, 0.7344, 0.75, 0.75, 0.7344, 0.75, 0.75, 0.7344, 0.7656, 0.7344, 0.7656, 0.75, 0.75, 0.75, 0.7656, 0.7344, 0.7812, 0.7344, 0.7812, 0.75, 0.7656, 0.75, 0.7812, 0.7344, 0.7969, 0.7344, 0.7969, 0.75, 0.7812, 0.75, 0.7969, 0.7344, 0.8125, 0.7344, 0.8125, 0.75, 0.7969, 0.75, 0.8125, 0.7344, 0.8281, 0.7344, 0.8281, 0.75, 0.8125, 0.75, 0.8281, 0.7344, 0.8438, 0.7344, 0.8438, 0.75, 0.8281, 0.75, 0.8438, 0.7344, 0.8594, 0.7344, 0.8594, 0.75, 0.8438, 0.75])
me_cube_003.materials.append(mat_material_002)
me_cube_003.use_mirror_vertex_groups = False
me_cube_003.update()
me_cylinder_002 = bpy.data.meshes.new('Cylinder.002')
me_cylinder_002.from_pydata([(0.0, 1.0, -1.0), (0.0, 1.0, 1.0), (0.1951, 0.9808, -1.0), (0.1951, 0.9808, 1.0), (0.3827, 0.9239, -1.0), (0.3827, 0.9239, 1.0), (0.5556, 0.8315, -1.0), (0.5556, 0.8315, 1.0), (0.7071, 0.7071, -1.0), (0.7071, 0.7071, 1.0), (0.8315, 0.5556, -1.0), (0.8315, 0.5556, 1.0), (0.9239, 0.3827, -1.0), (0.9239, 0.3827, 1.0), (0.9808, 0.1951, -1.0), (0.9808, 0.1951, 1.0), (1.0, 0.0, -1.0), (1.0, 0.0, 1.0), (0.9808, -0.1951, -1.0), (0.9808, -0.1951, 1.0), (0.9239, -0.3827, -1.0), (0.9239, -0.3827, 1.0), (0.8315, -0.5556, -1.0), (0.8315, -0.5556, 1.0), (0.7071, -0.7071, -1.0), (0.7071, -0.7071, 1.0), (0.5556, -0.8315, -1.0), (0.5556, -0.8315, 1.0), (0.3827, -0.9239, -1.0), (0.3827, -0.9239, 1.0), (0.1951, -0.9808, -1.0), (0.1951, -0.9808, 1.0), (0.0, -1.0, -1.0), (0.0, -1.0, 1.0), (-0.1951, -0.9808, -1.0), (-0.1951, -0.9808, 1.0), (-0.3827, -0.9239, -1.0), (-0.3827, -0.9239, 1.0), (-0.5556, -0.8315, -1.0), (-0.5556, -0.8315, 1.0), (-0.7071, -0.7071, -1.0), (-0.7071, -0.7071, 1.0), (-0.8315, -0.5556, -1.0), (-0.8315, -0.5556, 1.0), (-0.9239, -0.3827, -1.0), (-0.9239, -0.3827, 1.0), (-0.9808, -0.1951, -1.0), (-0.9808, -0.1951, 1.0), (-1.0, 0.0, -1.0), (-1.0, 0.0, 1.0), (-0.9808, 0.1951, -1.0), (-0.9808, 0.1951, 1.0), (-0.9239, 0.3827, -1.0), (-0.9239, 0.3827, 1.0), (-0.8315, 0.5556, -1.0), (-0.8315, 0.5556, 1.0), (-0.7071, 0.7071, -1.0), (-0.7071, 0.7071, 1.0), (-0.5556, 0.8315, -1.0), (-0.5556, 0.8315, 1.0), (-0.3827, 0.9239, -1.0), (-0.3827, 0.9239, 1.0), (-0.1951, 0.9808, -1.0), (-0.1951, 0.9808, 1.0)], [], [(0, 1, 3, 2), (2, 3, 5, 4), (4, 5, 7, 6), (6, 7, 9, 8), (8, 9, 11, 10), (10, 11, 13, 12), (12, 13, 15, 14), (14, 15, 17, 16), (16, 17, 19, 18), (18, 19, 21, 20), (20, 21, 23, 22), (22, 23, 25, 24), (24, 25, 27, 26), (26, 27, 29, 28), (28, 29, 31, 30), (30, 31, 33, 32), (32, 33, 35, 34), (34, 35, 37, 36), (36, 37, 39, 38), (38, 39, 41, 40), (40, 41, 43, 42), (42, 43, 45, 44), (44, 45, 47, 46), (46, 47, 49, 48), (48, 49, 51, 50), (50, 51, 53, 52), (52, 53, 55, 54), (54, 55, 57, 56), (56, 57, 59, 58), (58, 59, 61, 60), (3, 1, 63, 61, 59, 57, 55, 53, 51, 49, 47, 45, 43, 41, 39, 37, 35, 33, 31, 29, 27, 25, 23, 21, 19, 17, 15, 13, 11, 9, 7, 5), (60, 61, 63, 62), (62, 63, 1, 0), (0, 2, 4, 6, 8, 10, 12, 14, 16, 18, 20, 22, 24, 26, 28, 30, 32, 34, 36, 38, 40, 42, 44, 46, 48, 50, 52, 54, 56, 58, 60, 62)])
_uv = me_cylinder_002.uv_layers.new(name='UVMap')
_uv.uv.foreach_set('vector', [1.0, 0.5, 1.0, 1.0, 0.9688, 1.0, 0.9688, 0.5, 0.9688, 0.5, 0.9688, 1.0, 0.9375, 1.0, 0.9375, 0.5, 0.9375, 0.5, 0.9375, 1.0, 0.9062, 1.0, 0.9062, 0.5, 0.9062, 0.5, 0.9062, 1.0, 0.875, 1.0, 0.875, 0.5, 0.875, 0.5, 0.875, 1.0, 0.8438, 1.0, 0.8438, 0.5, 0.8438, 0.5, 0.8438, 1.0, 0.8125, 1.0, 0.8125, 0.5, 0.8125, 0.5, 0.8125, 1.0, 0.7812, 1.0, 0.7812, 0.5, 0.7812, 0.5, 0.7812, 1.0, 0.75, 1.0, 0.75, 0.5, 0.75, 0.5, 0.75, 1.0, 0.7188, 1.0, 0.7188, 0.5, 0.7188, 0.5, 0.7188, 1.0, 0.6875, 1.0, 0.6875, 0.5, 0.6875, 0.5, 0.6875, 1.0, 0.6562, 1.0, 0.6562, 0.5, 0.6562, 0.5, 0.6562, 1.0, 0.625, 1.0, 0.625, 0.5, 0.625, 0.5, 0.625, 1.0, 0.5938, 1.0, 0.5938, 0.5, 0.5938, 0.5, 0.5938, 1.0, 0.5625, 1.0, 0.5625, 0.5, 0.5625, 0.5, 0.5625, 1.0, 0.5312, 1.0, 0.5312, 0.5, 0.5312, 0.5, 0.5312, 1.0, 0.5, 1.0, 0.5, 0.5, 0.5, 0.5, 0.5, 1.0, 0.4688, 1.0, 0.4688, 0.5, 0.4688, 0.5, 0.4688, 1.0, 0.4375, 1.0, 0.4375, 0.5, 0.4375, 0.5, 0.4375, 1.0, 0.4062, 1.0, 0.4062, 0.5, 0.4062, 0.5, 0.4062, 1.0, 0.375, 1.0, 0.375, 0.5, 0.375, 0.5, 0.375, 1.0, 0.3438, 1.0, 0.3438, 0.5, 0.3438, 0.5, 0.3438, 1.0, 0.3125, 1.0, 0.3125, 0.5, 0.3125, 0.5, 0.3125, 1.0, 0.2812, 1.0, 0.2812, 0.5, 0.2812, 0.5, 0.2812, 1.0, 0.25, 1.0, 0.25, 0.5, 0.25, 0.5, 0.25, 1.0, 0.2188, 1.0, 0.2188, 0.5, 0.2188, 0.5, 0.2188, 1.0, 0.1875, 1.0, 0.1875, 0.5, 0.1875, 0.5, 0.1875, 1.0, 0.1562, 1.0, 0.1562, 0.5, 0.1562, 0.5, 0.1562, 1.0, 0.125, 1.0, 0.125, 0.5, 0.125, 0.5, 0.125, 1.0, 0.09375, 1.0, 0.09375, 0.5, 0.09375, 0.5, 0.09375, 1.0, 0.0625, 1.0, 0.0625, 0.5, 0.2968, 0.4854, 0.25, 0.49, 0.2032, 0.4854, 0.1582, 0.4717, 0.1167, 0.4496, 0.08029, 0.4197, 0.05045, 0.3833, 0.02827, 0.3418, 0.01461, 0.2968, 0.01, 0.25, 0.01461, 0.2032, 0.02827, 0.1582, 0.05045, 0.1167, 0.08029, 0.08029, 0.1167, 0.05045, 0.1582, 0.02827, 0.2032, 0.01461, 0.25, 0.01, 0.2968, 0.01461, 0.3418, 0.02827, 0.3833, 0.05045, 0.4197, 0.08029, 0.4496, 0.1167, 0.4717, 0.1582, 0.4854, 0.2032, 0.49, 0.25, 0.4854, 0.2968, 0.4717, 0.3418, 0.4496, 0.3833, 0.4197, 0.4197, 0.3833, 0.4496, 0.3418, 0.4717, 0.0625, 0.5, 0.0625, 1.0, 0.03125, 1.0, 0.03125, 0.5, 0.03125, 0.5, 0.03125, 1.0, 0.0, 1.0, 0.0, 0.5, 0.75, 0.49, 0.7968, 0.4854, 0.8418, 0.4717, 0.8833, 0.4496, 0.9197, 0.4197, 0.9496, 0.3833, 0.9717, 0.3418, 0.9854, 0.2968, 0.99, 0.25, 0.9854, 0.2032, 0.9717, 0.1582, 0.9496, 0.1167, 0.9197, 0.08029, 0.8833, 0.05045, 0.8418, 0.02827, 0.7968, 0.01461, 0.75, 0.01, 0.7032, 0.01461, 0.6582, 0.02827, 0.6167, 0.05045, 0.5803, 0.08029, 0.5504, 0.1167, 0.5283, 0.1582, 0.5146, 0.2032, 0.51, 0.25, 0.5146, 0.2968, 0.5283, 0.3418, 0.5504, 0.3833, 0.5803, 0.4197, 0.6167, 0.4496, 0.6582, 0.4717, 0.7032, 0.4854])
me_cylinder_002.update()
me_cylinder_003 = bpy.data.meshes.new('Cylinder.003')
me_cylinder_003.from_pydata([(0.0, 1.0, -1.0), (0.0, 1.0, 1.0), (0.1951, 0.9808, -1.0), (0.1951, 0.9808, 1.0), (0.3827, 0.9239, -1.0), (0.3827, 0.9239, 1.0), (0.5556, 0.8315, -1.0), (0.5556, 0.8315, 1.0), (0.7071, 0.7071, -1.0), (0.7071, 0.7071, 1.0), (0.8315, 0.5556, -1.0), (0.8315, 0.5556, 1.0), (0.9239, 0.3827, -1.0), (0.9239, 0.3827, 1.0), (0.9808, 0.1951, -1.0), (0.9808, 0.1951, 1.0), (1.0, 0.0, -1.0), (1.0, 0.0, 1.0), (0.9808, -0.1951, -1.0), (0.9808, -0.1951, 1.0), (0.9239, -0.3827, -1.0), (0.9239, -0.3827, 1.0), (0.8315, -0.5556, -1.0), (0.8315, -0.5556, 1.0), (0.7071, -0.7071, -1.0), (0.7071, -0.7071, 1.0), (0.5556, -0.8315, -1.0), (0.5556, -0.8315, 1.0), (0.3827, -0.9239, -1.0), (0.3827, -0.9239, 1.0), (0.1951, -0.9808, -1.0), (0.1951, -0.9808, 1.0), (0.0, -1.0, -1.0), (0.0, -1.0, 1.0), (-0.1951, -0.9808, -1.0), (-0.1951, -0.9808, 1.0), (-0.3827, -0.9239, -1.0), (-0.3827, -0.9239, 1.0), (-0.5556, -0.8315, -1.0), (-0.5556, -0.8315, 1.0), (-0.7071, -0.7071, -1.0), (-0.7071, -0.7071, 1.0), (-0.8315, -0.5556, -1.0), (-0.8315, -0.5556, 1.0), (-0.9239, -0.3827, -1.0), (-0.9239, -0.3827, 1.0), (-0.9808, -0.1951, -1.0), (-0.9808, -0.1951, 1.0), (-1.0, 0.0, -1.0), (-1.0, 0.0, 1.0), (-0.9808, 0.1951, -1.0), (-0.9808, 0.1951, 1.0), (-0.9239, 0.3827, -1.0), (-0.9239, 0.3827, 1.0), (-0.8315, 0.5556, -1.0), (-0.8315, 0.5556, 1.0), (-0.7071, 0.7071, -1.0), (-0.7071, 0.7071, 1.0), (-0.5556, 0.8315, -1.0), (-0.5556, 0.8315, 1.0), (-0.3827, 0.9239, -1.0), (-0.3827, 0.9239, 1.0), (-0.1951, 0.9808, -1.0), (-0.1951, 0.9808, 1.0)], [], [(0, 1, 3, 2), (2, 3, 5, 4), (4, 5, 7, 6), (6, 7, 9, 8), (8, 9, 11, 10), (10, 11, 13, 12), (12, 13, 15, 14), (14, 15, 17, 16), (16, 17, 19, 18), (18, 19, 21, 20), (20, 21, 23, 22), (22, 23, 25, 24), (24, 25, 27, 26), (26, 27, 29, 28), (28, 29, 31, 30), (30, 31, 33, 32), (32, 33, 35, 34), (34, 35, 37, 36), (36, 37, 39, 38), (38, 39, 41, 40), (40, 41, 43, 42), (42, 43, 45, 44), (44, 45, 47, 46), (46, 47, 49, 48), (48, 49, 51, 50), (50, 51, 53, 52), (52, 53, 55, 54), (54, 55, 57, 56), (56, 57, 59, 58), (58, 59, 61, 60), (3, 1, 63, 61, 59, 57, 55, 53, 51, 49, 47, 45, 43, 41, 39, 37, 35, 33, 31, 29, 27, 25, 23, 21, 19, 17, 15, 13, 11, 9, 7, 5), (60, 61, 63, 62), (62, 63, 1, 0), (0, 2, 4, 6, 8, 10, 12, 14, 16, 18, 20, 22, 24, 26, 28, 30, 32, 34, 36, 38, 40, 42, 44, 46, 48, 50, 52, 54, 56, 58, 60, 62)])
_uv = me_cylinder_003.uv_layers.new(name='UVMap')
_uv.uv.foreach_set('vector', [1.0, 0.5, 1.0, 1.0, 0.9688, 1.0, 0.9688, 0.5, 0.9688, 0.5, 0.9688, 1.0, 0.9375, 1.0, 0.9375, 0.5, 0.9375, 0.5, 0.9375, 1.0, 0.9062, 1.0, 0.9062, 0.5, 0.9062, 0.5, 0.9062, 1.0, 0.875, 1.0, 0.875, 0.5, 0.875, 0.5, 0.875, 1.0, 0.8438, 1.0, 0.8438, 0.5, 0.8438, 0.5, 0.8438, 1.0, 0.8125, 1.0, 0.8125, 0.5, 0.8125, 0.5, 0.8125, 1.0, 0.7812, 1.0, 0.7812, 0.5, 0.7812, 0.5, 0.7812, 1.0, 0.75, 1.0, 0.75, 0.5, 0.75, 0.5, 0.75, 1.0, 0.7188, 1.0, 0.7188, 0.5, 0.7188, 0.5, 0.7188, 1.0, 0.6875, 1.0, 0.6875, 0.5, 0.6875, 0.5, 0.6875, 1.0, 0.6562, 1.0, 0.6562, 0.5, 0.6562, 0.5, 0.6562, 1.0, 0.625, 1.0, 0.625, 0.5, 0.625, 0.5, 0.625, 1.0, 0.5938, 1.0, 0.5938, 0.5, 0.5938, 0.5, 0.5938, 1.0, 0.5625, 1.0, 0.5625, 0.5, 0.5625, 0.5, 0.5625, 1.0, 0.5312, 1.0, 0.5312, 0.5, 0.5312, 0.5, 0.5312, 1.0, 0.5, 1.0, 0.5, 0.5, 0.5, 0.5, 0.5, 1.0, 0.4688, 1.0, 0.4688, 0.5, 0.4688, 0.5, 0.4688, 1.0, 0.4375, 1.0, 0.4375, 0.5, 0.4375, 0.5, 0.4375, 1.0, 0.4062, 1.0, 0.4062, 0.5, 0.4062, 0.5, 0.4062, 1.0, 0.375, 1.0, 0.375, 0.5, 0.375, 0.5, 0.375, 1.0, 0.3438, 1.0, 0.3438, 0.5, 0.3438, 0.5, 0.3438, 1.0, 0.3125, 1.0, 0.3125, 0.5, 0.3125, 0.5, 0.3125, 1.0, 0.2812, 1.0, 0.2812, 0.5, 0.2812, 0.5, 0.2812, 1.0, 0.25, 1.0, 0.25, 0.5, 0.25, 0.5, 0.25, 1.0, 0.2188, 1.0, 0.2188, 0.5, 0.2188, 0.5, 0.2188, 1.0, 0.1875, 1.0, 0.1875, 0.5, 0.1875, 0.5, 0.1875, 1.0, 0.1562, 1.0, 0.1562, 0.5, 0.1562, 0.5, 0.1562, 1.0, 0.125, 1.0, 0.125, 0.5, 0.125, 0.5, 0.125, 1.0, 0.09375, 1.0, 0.09375, 0.5, 0.09375, 0.5, 0.09375, 1.0, 0.0625, 1.0, 0.0625, 0.5, 0.2968, 0.4854, 0.25, 0.49, 0.2032, 0.4854, 0.1582, 0.4717, 0.1167, 0.4496, 0.08029, 0.4197, 0.05045, 0.3833, 0.02827, 0.3418, 0.01461, 0.2968, 0.01, 0.25, 0.01461, 0.2032, 0.02827, 0.1582, 0.05045, 0.1167, 0.08029, 0.08029, 0.1167, 0.05045, 0.1582, 0.02827, 0.2032, 0.01461, 0.25, 0.01, 0.2968, 0.01461, 0.3418, 0.02827, 0.3833, 0.05045, 0.4197, 0.08029, 0.4496, 0.1167, 0.4717, 0.1582, 0.4854, 0.2032, 0.49, 0.25, 0.4854, 0.2968, 0.4717, 0.3418, 0.4496, 0.3833, 0.4197, 0.4197, 0.3833, 0.4496, 0.3418, 0.4717, 0.0625, 0.5, 0.0625, 1.0, 0.03125, 1.0, 0.03125, 0.5, 0.03125, 0.5, 0.03125, 1.0, 0.0, 1.0, 0.0, 0.5, 0.75, 0.49, 0.7968, 0.4854, 0.8418, 0.4717, 0.8833, 0.4496, 0.9197, 0.4197, 0.9496, 0.3833, 0.9717, 0.3418, 0.9854, 0.2968, 0.99, 0.25, 0.9854, 0.2032, 0.9717, 0.1582, 0.9496, 0.1167, 0.9197, 0.08029, 0.8833, 0.05045, 0.8418, 0.02827, 0.7968, 0.01461, 0.75, 0.01, 0.7032, 0.01461, 0.6582, 0.02827, 0.6167, 0.05045, 0.5803, 0.08029, 0.5504, 0.1167, 0.5283, 0.1582, 0.5146, 0.2032, 0.51, 0.25, 0.5146, 0.2968, 0.5283, 0.3418, 0.5504, 0.3833, 0.5803, 0.4197, 0.6167, 0.4496, 0.6582, 0.4717, 0.7032, 0.4854])
me_cylinder_003.update()

# ---- objects
ob_cube = bpy.data.objects.new('Cube', me_cube)
ob_light = bpy.data.objects.new('Light', light_light)
ob_camera = bpy.data.objects.new('Camera', cam_camera)
ob_cube_002 = bpy.data.objects.new('Cube.002', me_cube_003)
ob_cylinder = bpy.data.objects.new('Cylinder', me_cylinder_002)
ob_cylinder_001 = bpy.data.objects.new('Cylinder.001', me_cylinder_003)

# ---- transforms, parenting, visibility, modifiers, constraints
ob_cube.location = (0.0, 0.0, 17.96)
ob_cube.scale = (3.278, 10.4, 10.87)
ob_cube.lock_rotations_4d = False
ob_cube.empty_display_type = 'ARROWS'
ob_cube.lineart.crease_threshold = 0.0
ob_light.location = (4.076, 1.005, 12.66)
ob_light.rotation_euler = (0.6503, 0.05522, 1.866)
ob_light.lock_rotations_4d = False
ob_light.empty_display_type = 'ARROWS'
ob_light.color = (0.0, 0.0, 0.0, 0.0)
ob_light.lineart.crease_threshold = 0.0
ob_camera.location = (7.359, -6.926, 11.72)
ob_camera.rotation_euler = (1.109, 0.0, 0.8149)
ob_camera.lock_rotations_4d = False
ob_camera.empty_display_type = 'ARROWS'
ob_camera.color = (0.0, 0.0, 0.0, 0.0)
ob_camera.display_type = 'WIRE'
ob_camera.lineart.crease_threshold = 0.0
ob_cube_002.location = (0.0, 0.0, 3.505)
ob_cube_002.scale = (50.0, 50.0, -3.427)
ob_cube_002.lock_rotations_4d = False
ob_cube_002.empty_display_type = 'ARROWS'
ob_cube_002.lineart.crease_threshold = 0.0
ob_cylinder.location = (0.0, -13.83, 17.95)
ob_cylinder.scale = (5.0, 5.0, 10.84)
ob_cylinder_001.location = (0.0, 13.98, 17.95)
ob_cylinder_001.scale = (5.0, 5.0, 10.84)

# ---- collection membership
col_collection.objects.link(ob_cube)
col_collection.objects.link(ob_light)
col_collection.objects.link(ob_camera)
col_collection.objects.link(ob_cube_002)
col_collection.objects.link(ob_cylinder)
col_collection.objects.link(ob_cylinder_001)

# ---- scene / render settings (as saved in the file)
scene.camera = ob_camera
scene.frame_start = 1; scene.frame_end = 250; scene.frame_set(1)
scene.render.engine = 'BLENDER_EEVEE_NEXT'
scene.cycles.sampling_pattern = 'TABULATED_SOBOL'
scene.view_settings.view_transform = 'Filmic'
bpy.context.view_layer.update()
